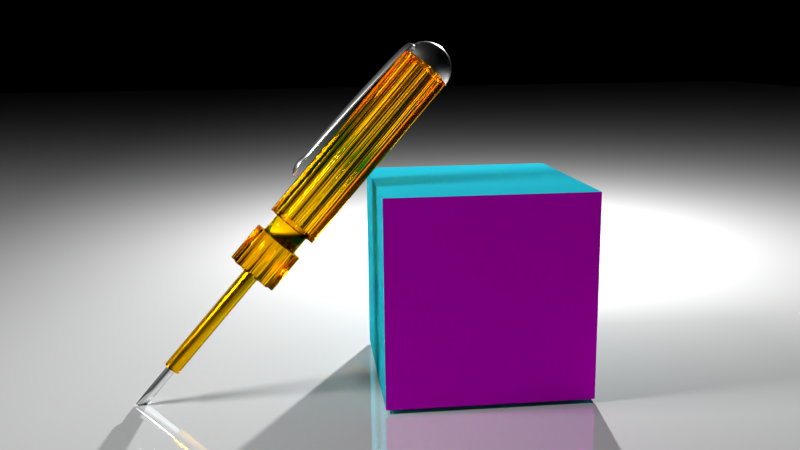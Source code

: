 # Source: SCREW_DRIVER.blend  (saved by Blender 2.76.0; exported with 4.5.12 LTS)
import bpy
from mathutils import Matrix  # noqa: F401  (used for matrix-valued properties, if any)

bpy.ops.wm.read_factory_settings(use_empty=True)
scene = bpy.context.scene
scene.name = 'Scene'

# ---- collections
col_collection_1 = bpy.data.collections.new('Collection 1'); scene.collection.children.link(col_collection_1)

# ---- images (referenced by path relative to the original .blend; pixels are not part of the script)
import os
ASSET_DIR = os.environ.get("B2B_ASSET_DIR", "")  # directory of the original .blend (textures are referenced by path, not embedded)
HERE = os.path.dirname(os.path.abspath(__file__))  # packed textures are extracted next to this script under _unpacked/

def load_image(name, relpath, width, height, colorspace="sRGB"):
    """Load a texture the original file referenced (path relative to the .blend, or extracted next to this script)."""
    p = next((c for c in (os.path.join(HERE, relpath), os.path.join(ASSET_DIR, relpath)) if relpath and os.path.exists(c)), "")
    if p:
        img = bpy.data.images.load(p, check_existing=True)
        img.name = name
    else:  # same state as the original file: an image datablock whose file is absent (Cycles renders it pink)
        img = bpy.data.images.new(name, width, height)
        img.source = "FILE"
        img.filepath = "//" + (relpath or name)
    img.colorspace_settings.name = colorspace
    return img
img_box_png = load_image('BOX.png', 'BOX.png', 1024, 1024, 'sRGB')

# ---- materials (node trees are filled in below, after node groups)
mat_material_005 = bpy.data.materials.new('Material.005')
mat_material_005.alpha_threshold = 0.0
mat_material_005.roughness = 0.5
mat_material_001 = bpy.data.materials.new('Material.001')
mat_material_001.alpha_threshold = 0.0
mat_material_001.roughness = 0.5
mat_material_002 = bpy.data.materials.new('Material.002')
mat_material_002.alpha_threshold = 0.0
mat_material_002.roughness = 0.5
mat_material_003 = bpy.data.materials.new('Material.003')
mat_material_003.alpha_threshold = 0.0
mat_material_003.roughness = 0.5
mat_silver = bpy.data.materials.new('silver')
mat_silver.alpha_threshold = 0.0
mat_silver.roughness = 0.5
mat_yellow = bpy.data.materials.new('yellow')
mat_yellow.alpha_threshold = 0.0
mat_yellow.roughness = 0.5

# ---- material node trees
mat_material_005.use_nodes = True; mat_material_005.node_tree.nodes.clear()
_N = mat_material_005.node_tree.nodes; _L = mat_material_005.node_tree.links
n0 = _N.new('ShaderNodeOutputMaterial'); n0.name = 'Material Output'; n0.location = (300, 300)
n1 = _N.new('ShaderNodeEmission'); n1.name = 'Emission'; n1.location = (10, 300)
n1.inputs[1].default_value = 50.0
_L.new(n1.outputs[0], n0.inputs[0])
n0.is_active_output = True
mat_material_001.use_nodes = True; mat_material_001.node_tree.nodes.clear()
_N = mat_material_001.node_tree.nodes; _L = mat_material_001.node_tree.links
n0 = _N.new('ShaderNodeOutputMaterial'); n0.name = 'Material Output'; n0.location = (300, 300)
n1 = _N.new('ShaderNodeBsdfDiffuse'); n1.name = 'Diffuse BSDF'; n1.location = (10, 300)
n2 = _N.new('ShaderNodeTexImage'); n2.name = 'Image Texture'; n2.location = (-180, 300)
n2.width = 140
n2.image = img_box_png
_L.new(n1.outputs[0], n0.inputs[0])
_L.new(n2.outputs[0], n1.inputs[0])
n0.is_active_output = True
mat_material_002.use_nodes = True; mat_material_002.node_tree.nodes.clear()
_N = mat_material_002.node_tree.nodes; _L = mat_material_002.node_tree.links
n0 = _N.new('ShaderNodeOutputMaterial'); n0.name = 'Material Output'; n0.location = (300, 300)
n1 = _N.new('ShaderNodeBsdfDiffuse'); n1.name = 'Diffuse BSDF'; n1.location = (10, 300)
n1.inputs[0].default_value = (0.01494, 0.3637, 0.477, 1.0)
_L.new(n1.outputs[0], n0.inputs[0])
n0.is_active_output = True
mat_material_003.use_nodes = True; mat_material_003.node_tree.nodes.clear()
_N = mat_material_003.node_tree.nodes; _L = mat_material_003.node_tree.links
n0 = _N.new('ShaderNodeOutputMaterial'); n0.name = 'Material Output'; n0.location = (300, 300)
n1 = _N.new('ShaderNodeMixShader'); n1.name = 'Mix Shader'; n1.location = (10, 300)
n2 = _N.new('ShaderNodeBsdfDiffuse'); n2.name = 'Diffuse BSDF'; n2.location = (-190, 200)
n2.inputs[0].default_value = (1.0, 1.0, 1.0, 1.0)
n3 = _N.new('ShaderNodeBsdfAnisotropic'); n3.name = 'Glossy BSDF'; n3.location = (-190, 100)
n3.distribution = 'GGX'
n3.inputs[0].default_value = (1.0, 1.0, 1.0, 1.0)
n3.inputs[1].default_value = 0.0
_L.new(n1.outputs[0], n0.inputs[0])
_L.new(n2.outputs[0], n1.inputs[1])
_L.new(n3.outputs[0], n1.inputs[2])
n0.is_active_output = True
mat_silver.use_nodes = True; mat_silver.node_tree.nodes.clear()
_N = mat_silver.node_tree.nodes; _L = mat_silver.node_tree.links
n0 = _N.new('ShaderNodeOutputMaterial'); n0.name = 'Material Output'; n0.location = (300, 300)
n1 = _N.new('ShaderNodeBsdfAnisotropic'); n1.name = 'Glossy BSDF'; n1.location = (10, 300)
n1.distribution = 'GGX'
n1.inputs[0].default_value = (0.9551, 0.9551, 0.9551, 1.0)
n1.inputs[1].default_value = 0.2828
_L.new(n1.outputs[0], n0.inputs[0])
n0.is_active_output = True
mat_yellow.use_nodes = True; mat_yellow.node_tree.nodes.clear()
_N = mat_yellow.node_tree.nodes; _L = mat_yellow.node_tree.links
n0 = _N.new('ShaderNodeOutputMaterial'); n0.name = 'Material Output'; n0.location = (300, 300)
n1 = _N.new('ShaderNodeBsdfGlass'); n1.name = 'Glass BSDF.001'; n1.location = (10, 300)
n1.distribution = 'BECKMANN'
n1.inputs[0].default_value = (1.0, 0.7123, 0.01325, 1.0)
n1.inputs[2].default_value = 1.45
_L.new(n1.outputs[0], n0.inputs[0])
n0.is_active_output = True

# ---- world
world_world = bpy.data.worlds.new('World'); scene.world = world_world
world_world.color = (0.0, 0.0, 0.0)
world_world.use_sun_shadow = False
world_world.sun_shadow_jitter_overblur = 0.0
world_world.cycles.sampling_method = 'MANUAL'
world_world.cycles.sample_map_resolution = 256

# ---- cameras
cam_camera = bpy.data.cameras.new('Camera')
cam_camera.clip_end = 100.0
cam_camera.lens = 35.0
cam_camera.sensor_width = 32.0
cam_camera.sensor_height = 18.0
cam_camera.ortho_scale = 7.314
cam_camera.dof.focus_distance = 0.0

# ---- lights
light_lamp = bpy.data.lights.new('Lamp', 'POINT')
light_lamp.transmission_factor = 0.0
light_lamp.cutoff_distance = 30.0
light_lamp.energy = 4000.0
light_lamp.shadow_buffer_clip_start = 1.001
light_lamp.shadow_soft_size = 0.1
light_lamp.shadow_maximum_resolution = 0.006
light_lamp.use_absolute_resolution = True
light_lamp.cycles.use_multiple_importance_sampling = False

# ---- meshes
me_plane_003 = bpy.data.meshes.new('Plane.003')
me_plane_003.from_pydata([(-1.0, -1.0, 0.0), (1.0, -1.0, 0.0), (-1.0, 1.0, 0.0), (1.0, 1.0, 0.0)], [], [(0, 1, 3, 2)])
me_plane_003.materials.append(mat_material_005)
me_plane_003.use_remesh_preserve_volume = False
me_plane_003.use_remesh_preserve_attributes = False
me_plane_003.use_mirror_vertex_groups = False
me_plane_003.update()
me_cube_001 = bpy.data.meshes.new('Cube.001')
me_cube_001.from_pydata([(-1.0, -1.0, -1.0), (-1.0, -1.0, 1.0), (-1.0, 1.0, -1.0), (-1.0, 1.0, 1.0), (1.0, -1.0, -1.0), (1.0, -1.0, 1.0), (1.0, 1.0, -1.0), (1.0, 1.0, 1.0)], [], [(1, 3, 2, 0), (3, 7, 6, 2), (7, 5, 4, 6), (5, 1, 0, 4), (0, 2, 6, 4), (5, 7, 3, 1)])
me_cube_001.polygons.foreach_set('material_index', [1, 1, 0, 1, 1, 1])
_uv = me_cube_001.uv_layers.new(name='UVMap')
_uv.uv.foreach_set('vector', [8.657e-05, 0.25, 8.657e-05, 8.661e-05, 0.25, 8.657e-05, 0.25, 0.25, 8.658e-05, 0.75, 0.25, 0.75, 0.25, 0.9999, 8.657e-05, 0.9999, 0.5939, 0.5641, 0.4526, 0.5643, 0.4539, 0.2743, 0.5943, 0.2716, 0.25, 0.5001, 8.657e-05, 0.5001, 8.658e-05, 0.2502, 0.25, 0.2502, 0.25, 0.25, 0.25, 8.657e-05, 0.4999, 8.657e-05, 0.4999, 0.25, 0.25, 0.5001, 0.25, 0.75, 8.658e-05, 0.75, 8.657e-05, 0.5001])
me_cube_001.materials.append(mat_material_001)
me_cube_001.materials.append(mat_material_002)
me_cube_001.use_remesh_preserve_volume = False
me_cube_001.use_remesh_preserve_attributes = False
me_cube_001.use_mirror_vertex_groups = False
me_cube_001.update()
me_plane_001 = bpy.data.meshes.new('Plane.001')
me_plane_001.from_pydata([(-1.0, -1.0, 0.0), (1.0, -1.0, 0.0), (-1.0, 1.0, 0.0), (1.0, 1.0, 0.0)], [], [(0, 1, 3, 2)])
me_plane_001.materials.append(mat_material_003)
me_plane_001.use_remesh_preserve_volume = False
me_plane_001.use_remesh_preserve_attributes = False
me_plane_001.use_mirror_vertex_groups = False
me_plane_001.update()
me_plane = bpy.data.meshes.new('Plane')
me_plane.from_pydata([(-1.0, -1.0, 0.0), (1.0, -1.0, 0.0), (-1.0, 1.0, 0.0), (1.0, 1.0, 0.0), (1.276, -0.62, 0.041), (1.276, 0.62, 0.041), (1.378, -0.8656, -0.004615), (1.378, 0.8656, -0.004615), (1.509, -1.113, 0.02662), (1.509, 1.113, 0.02662), (1.619, 0.0, 0.101), (1.619, 0.0, 0.101), (-1.037, -1.0, 0.04012), (-1.037, 1.0, 0.04012), (-1.037, -1.0, 0.2311), (-1.037, 1.0, 0.2311)], [], [(0, 1, 3, 2), (3, 1, 4, 5), (5, 4, 6, 7), (7, 6, 8, 9), (9, 8, 10, 11), (0, 2, 13, 12), (12, 13, 15, 14)])
me_plane.polygons.foreach_set('use_smooth', [True] * 7)
me_plane.materials.append(mat_silver)
me_plane.use_remesh_preserve_volume = False
me_plane.use_remesh_preserve_attributes = False
me_plane.use_mirror_vertex_groups = False
me_plane.update()
me_cylinder_005 = bpy.data.meshes.new('Cylinder.005')
me_cylinder_005.from_pydata([(0.0, 0.0, -1.0), (0.0, 0.0, 1.0), (0.0, 1.0, -1.0), (0.0, 1.0, 1.0), (0.1951, 0.9808, -1.0), (0.1951, 0.9808, 1.0), (0.3827, 0.9239, -1.0), (0.3827, 0.9239, 1.0), (0.5556, 0.8315, -1.0), (0.5556, 0.8315, 1.0), (0.7071, 0.7071, -1.0), (0.7071, 0.7071, 1.0), (0.8315, 0.5556, -1.0), (0.8315, 0.5556, 1.0), (0.9239, 0.3827, -1.0), (0.9239, 0.3827, 1.0), (0.9808, 0.1951, -1.0), (0.9808, 0.1951, 1.0), (1.0, 7.55e-08, -1.0), (1.0, 7.55e-08, 1.0), (0.9808, -0.1951, -1.0), (0.9808, -0.1951, 1.0), (0.9239, -0.3827, -1.0), (0.9239, -0.3827, 1.0), (0.8315, -0.5556, -1.0), (0.8315, -0.5556, 1.0), (0.7071, -0.7071, -1.0), (0.7071, -0.7071, 1.0), (0.5556, -0.8315, -1.0), (0.5556, -0.8315, 1.0), (0.3827, -0.9239, -1.0), (0.3827, -0.9239, 1.0), (0.1951, -0.9808, -1.0), (0.1951, -0.9808, 1.0), (-3.258e-07, -1.0, -1.0), (-3.258e-07, -1.0, 1.0), (-0.1951, -0.9808, -1.0), (-0.1951, -0.9808, 1.0), (-0.3827, -0.9239, -1.0), (-0.3827, -0.9239, 1.0), (-0.5556, -0.8315, -1.0), (-0.5556, -0.8315, 1.0), (-0.7071, -0.7071, -1.0), (-0.7071, -0.7071, 1.0), (-0.8315, -0.5556, -1.0), (-0.8315, -0.5556, 1.0), (-0.9239, -0.3827, -1.0), (-0.9239, -0.3827, 1.0), (-0.9808, -0.1951, -1.0), (-0.9808, -0.1951, 1.0), (-1.0, 9.656e-07, -1.0), (-1.0, 9.656e-07, 1.0), (-0.9808, 0.1951, -1.0), (-0.9808, 0.1951, 1.0), (-0.9239, 0.3827, -1.0), (-0.9239, 0.3827, 1.0), (-0.8315, 0.5556, -1.0), (-0.8315, 0.5556, 1.0), (-0.7071, 0.7071, -1.0), (-0.7071, 0.7071, 1.0), (-0.5556, 0.8315, -1.0), (-0.5556, 0.8315, 1.0), (-0.3827, 0.9239, -1.0), (-0.3827, 0.9239, 1.0), (-0.1951, 0.9808, -1.0), (-0.1951, 0.9808, 1.0)], [], [(0, 2, 4), (1, 5, 3), (2, 3, 5, 4), (0, 4, 6), (1, 7, 5), (4, 5, 7, 6), (0, 6, 8), (1, 9, 7), (6, 7, 9, 8), (0, 8, 10), (1, 11, 9), (8, 9, 11, 10), (0, 10, 12), (1, 13, 11), (10, 11, 13, 12), (0, 12, 14), (1, 15, 13), (12, 13, 15, 14), (0, 14, 16), (1, 17, 15), (14, 15, 17, 16), (0, 16, 18), (1, 19, 17), (16, 17, 19, 18), (0, 18, 20), (1, 21, 19), (18, 19, 21, 20), (0, 20, 22), (1, 23, 21), (20, 21, 23, 22), (0, 22, 24), (1, 25, 23), (22, 23, 25, 24), (0, 24, 26), (1, 27, 25), (24, 25, 27, 26), (0, 26, 28), (1, 29, 27), (26, 27, 29, 28), (0, 28, 30), (1, 31, 29), (28, 29, 31, 30), (0, 30, 32), (1, 33, 31), (30, 31, 33, 32), (0, 32, 34), (1, 35, 33), (32, 33, 35, 34), (0, 34, 36), (1, 37, 35), (34, 35, 37, 36), (0, 36, 38), (1, 39, 37), (36, 37, 39, 38), (0, 38, 40), (1, 41, 39), (38, 39, 41, 40), (0, 40, 42), (1, 43, 41), (40, 41, 43, 42), (0, 42, 44), (1, 45, 43), (42, 43, 45, 44), (0, 44, 46), (1, 47, 45), (44, 45, 47, 46), (0, 46, 48), (1, 49, 47), (46, 47, 49, 48), (0, 48, 50), (1, 51, 49), (48, 49, 51, 50), (0, 50, 52), (1, 53, 51), (50, 51, 53, 52), (0, 52, 54), (1, 55, 53), (52, 53, 55, 54), (0, 54, 56), (1, 57, 55), (54, 55, 57, 56), (0, 56, 58), (1, 59, 57), (56, 57, 59, 58), (0, 58, 60), (1, 61, 59), (58, 59, 61, 60), (0, 60, 62), (1, 63, 61), (60, 61, 63, 62), (0, 62, 64), (1, 65, 63), (62, 63, 65, 64), (0, 64, 2), (1, 3, 65), (64, 65, 3, 2)])
me_cylinder_005.materials.append(mat_yellow)
me_cylinder_005.use_remesh_preserve_volume = False
me_cylinder_005.use_remesh_preserve_attributes = False
me_cylinder_005.use_mirror_vertex_groups = False
me_cylinder_005.update()
me_sphere = bpy.data.meshes.new('Sphere')
me_sphere.from_pydata([(4.471, 0.0, 7.55e-08), (4.49, 0.0, -0.1951), (4.547, 0.0, -0.3827), (4.639, 0.0, -0.5556), (4.764, 0.0, -0.7071), (4.915, 0.0, -0.8315), (5.088, 0.0, -0.9239), (5.276, 0.0, -0.9808), (4.49, 0.1951, 7.55e-08), (4.509, 0.1913, -0.1951), (4.565, 0.1802, -0.3827), (4.655, 0.1622, -0.5556), (4.777, 0.1379, -0.7071), (4.926, 0.1084, -0.8315), (5.095, 0.07466, -0.9239), (5.279, 0.03806, -0.9808), (4.547, 0.3827, 7.55e-08), (4.565, 0.3753, -0.1951), (4.617, 0.3536, -0.3827), (4.703, 0.3182, -0.5556), (4.817, 0.2706, -0.7071), (4.957, 0.2126, -0.8315), (5.117, 0.1464, -0.9239), (5.29, 0.07466, -0.9808), (4.639, 0.5556, 7.55e-08), (4.655, 0.5449, -0.1951), (4.703, 0.5133, -0.3827), (4.779, 0.4619, -0.5556), (4.883, 0.3928, -0.7071), (5.009, 0.3087, -0.8315), (5.152, 0.2126, -0.9239), (5.308, 0.1084, -0.9808), (4.764, 0.7071, 7.55e-08), (4.777, 0.6935, -0.1951), (4.817, 0.6533, -0.3827), (4.883, 0.5879, -0.5556), (4.971, 0.5, -0.7071), (5.078, 0.3928, -0.8315), (5.2, 0.2706, -0.9239), (5.333, 0.1379, -0.9808), (4.915, 0.8315, 7.55e-08), (4.926, 0.8155, -0.1951), (4.957, 0.7682, -0.3827), (5.009, 0.6913, -0.5556), (5.078, 0.5879, -0.7071), (5.162, 0.4619, -0.8315), (5.258, 0.3182, -0.9239), (5.362, 0.1622, -0.9808), (5.088, 0.9239, 7.55e-08), (5.095, 0.9061, -0.1951), (5.117, 0.8536, -0.3827), (5.152, 0.7682, -0.5556), (5.2, 0.6533, -0.7071), (5.258, 0.5133, -0.8315), (5.324, 0.3536, -0.9239), (5.396, 0.1802, -0.9808), (5.276, 0.9808, 7.55e-08), (5.279, 0.9619, -0.1951), (5.29, 0.9061, -0.3827), (5.308, 0.8155, -0.5556), (5.333, 0.6935, -0.7071), (5.362, 0.5449, -0.8315), (5.396, 0.3753, -0.9239), (5.433, 0.1913, -0.9808), (5.471, 1.0, 7.55e-08), (5.471, 0.9808, -0.1951), (5.471, 0.9239, -0.3827), (5.471, 0.8315, -0.5556), (5.471, 0.7071, -0.7071), (5.471, 0.5556, -0.8315), (5.471, 0.3827, -0.9239), (5.471, 0.1951, -0.9808), (5.666, 0.9808, 7.55e-08), (5.662, 0.9619, -0.1951), (5.651, 0.9061, -0.3827), (5.633, 0.8155, -0.5556), (5.609, 0.6935, -0.7071), (5.579, 0.5449, -0.8315), (5.545, 0.3753, -0.9239), (5.509, 0.1913, -0.9808), (5.853, 0.9239, 7.55e-08), (5.846, 0.9061, -0.1951), (5.824, 0.8536, -0.3827), (5.789, 0.7682, -0.5556), (5.741, 0.6533, -0.7071), (5.683, 0.5133, -0.8315), (5.617, 0.3536, -0.9239), (5.545, 0.1802, -0.9808), (6.026, 0.8315, 7.55e-08), (6.016, 0.8155, -0.1951), (5.984, 0.7682, -0.3827), (5.933, 0.6913, -0.5556), (5.864, 0.5879, -0.7071), (5.779, 0.4619, -0.8315), (5.683, 0.3182, -0.9239), (5.579, 0.1622, -0.9808), (6.178, 0.7071, 7.55e-08), (6.164, 0.6935, -0.1951), (6.124, 0.6533, -0.3827), (6.059, 0.5879, -0.5556), (5.971, 0.5, -0.7071), (5.864, 0.3928, -0.8315), (5.741, 0.2706, -0.9239), (5.609, 0.1379, -0.9808), (6.302, 0.5556, 7.55e-08), (6.286, 0.5449, -0.1951), (6.239, 0.5133, -0.3827), (6.162, 0.4619, -0.5556), (6.059, 0.3928, -0.7071), (5.933, 0.3087, -0.8315), (5.789, 0.2126, -0.9239), (5.633, 0.1084, -0.9808), (6.395, 0.3827, 7.55e-08), (6.377, 0.3753, -0.1951), (6.324, 0.3536, -0.3827), (6.239, 0.3182, -0.5556), (6.124, 0.2706, -0.7071), (5.984, 0.2126, -0.8315), (5.824, 0.1464, -0.9239), (5.651, 0.07466, -0.9808), (6.451, 0.1951, 7.55e-08), (6.433, 0.1913, -0.1951), (6.377, 0.1802, -0.3827), (6.286, 0.1622, -0.5556), (6.164, 0.1379, -0.7071), (6.016, 0.1084, -0.8315), (5.846, 0.07466, -0.9239), (5.662, 0.03806, -0.9808), (6.471, -1.145e-07, 7.55e-08), (6.451, -7.524e-08, -0.1951), (6.395, -6.785e-08, -0.3827), (6.302, -1.224e-07, -0.5556), (6.178, -1.331e-07, -0.7071), (6.026, -9.68e-08, -0.8315), (5.853, -4.299e-08, -0.9239), (5.666, -1.509e-08, -0.9808), (6.451, -0.1951, 7.55e-08), (6.433, -0.1913, -0.1951), (6.377, -0.1802, -0.3827), (6.286, -0.1622, -0.5556), (6.164, -0.1379, -0.7071), (6.016, -0.1084, -0.8315), (5.846, -0.07466, -0.9239), (5.662, -0.03806, -0.9808), (6.395, -0.3827, 7.55e-08), (6.377, -0.3753, -0.1951), (6.324, -0.3536, -0.3827), (6.239, -0.3182, -0.5556), (6.124, -0.2706, -0.7071), (5.984, -0.2126, -0.8315), (5.824, -0.1464, -0.9239), (5.651, -0.07466, -0.9808), (6.302, -0.5556, 7.55e-08), (6.286, -0.5449, -0.1951), (6.239, -0.5133, -0.3827), (6.162, -0.4619, -0.5556), (6.059, -0.3928, -0.7071), (5.933, -0.3087, -0.8315), (5.789, -0.2126, -0.9239), (5.633, -0.1084, -0.9808), (6.178, -0.7071, 7.55e-08), (6.164, -0.6935, -0.1951), (6.124, -0.6533, -0.3827), (6.059, -0.5879, -0.5556), (5.971, -0.5, -0.7071), (5.864, -0.3928, -0.8315), (5.741, -0.2706, -0.9239), (5.609, -0.1379, -0.9808), (6.026, -0.8315, 7.55e-08), (6.016, -0.8155, -0.1951), (5.984, -0.7682, -0.3827), (5.933, -0.6913, -0.5556), (5.864, -0.5879, -0.7071), (5.779, -0.4619, -0.8315), (5.683, -0.3182, -0.9239), (5.579, -0.1622, -0.9808), (5.471, 2.57e-14, -1.0), (5.853, -0.9239, 7.55e-08), (5.846, -0.9061, -0.1951), (5.824, -0.8536, -0.3827), (5.789, -0.7682, -0.5556), (5.741, -0.6533, -0.7071), (5.683, -0.5133, -0.8315), (5.617, -0.3536, -0.9239), (5.545, -0.1802, -0.9808), (5.666, -0.9808, 7.55e-08), (5.662, -0.9619, -0.1951), (5.651, -0.9061, -0.3827), (5.633, -0.8155, -0.5556), (5.609, -0.6935, -0.7071), (5.579, -0.5449, -0.8315), (5.545, -0.3753, -0.9239), (5.509, -0.1913, -0.9808), (5.471, -1.0, 7.55e-08), (5.471, -0.9808, -0.1951), (5.471, -0.9239, -0.3827), (5.471, -0.8315, -0.5556), (5.471, -0.7071, -0.7071), (5.471, -0.5556, -0.8315), (5.471, -0.3827, -0.9239), (5.471, -0.1951, -0.9808), (5.276, -0.9808, 7.55e-08), (5.279, -0.9619, -0.1951), (5.29, -0.9061, -0.3827), (5.308, -0.8155, -0.5556), (5.333, -0.6935, -0.7071), (5.362, -0.5449, -0.8315), (5.396, -0.3753, -0.9239), (5.433, -0.1913, -0.9808), (5.088, -0.9239, 7.55e-08), (5.095, -0.9061, -0.1951), (5.117, -0.8536, -0.3827), (5.152, -0.7682, -0.5556), (5.2, -0.6533, -0.7071), (5.258, -0.5133, -0.8315), (5.324, -0.3536, -0.9239), (5.396, -0.1802, -0.9808), (4.915, -0.8315, 7.55e-08), (4.926, -0.8155, -0.1951), (4.957, -0.7682, -0.3827), (5.009, -0.6913, -0.5556), (5.078, -0.5879, -0.7071), (5.162, -0.4619, -0.8315), (5.258, -0.3182, -0.9239), (5.362, -0.1622, -0.9808), (4.764, -0.7071, 7.55e-08), (4.777, -0.6935, -0.1951), (4.817, -0.6533, -0.3827), (4.883, -0.5879, -0.5556), (4.971, -0.5, -0.7071), (5.078, -0.3928, -0.8315), (5.2, -0.2706, -0.9239), (5.333, -0.1379, -0.9808), (4.639, -0.5556, 7.55e-08), (4.655, -0.5449, -0.1951), (4.703, -0.5133, -0.3827), (4.779, -0.4619, -0.5556), (4.883, -0.3928, -0.7071), (5.009, -0.3087, -0.8315), (5.152, -0.2126, -0.9239), (5.308, -0.1084, -0.9808), (4.547, -0.3827, 7.55e-08), (4.565, -0.3753, -0.1951), (4.617, -0.3536, -0.3827), (4.703, -0.3182, -0.5556), (4.817, -0.2706, -0.7071), (4.957, -0.2126, -0.8315), (5.117, -0.1464, -0.9239), (5.29, -0.07466, -0.9808), (4.49, -0.1951, 7.55e-08), (4.509, -0.1913, -0.1951), (4.565, -0.1802, -0.3827), (4.655, -0.1622, -0.5556), (4.777, -0.1379, -0.7071), (4.926, -0.1084, -0.8315), (5.095, -0.07466, -0.9239), (5.279, -0.03806, -0.9808)], [], [(6, 5, 13, 14), (5, 4, 12, 13), (4, 3, 11, 12), (3, 2, 10, 11), (2, 1, 9, 10), (1, 0, 8, 9), (7, 6, 14, 15), (9, 8, 16, 17), (15, 14, 22, 23), (14, 13, 21, 22), (13, 12, 20, 21), (12, 11, 19, 20), (11, 10, 18, 19), (10, 9, 17, 18), (18, 17, 25, 26), (23, 22, 30, 31), (17, 16, 24, 25), (22, 21, 29, 30), (21, 20, 28, 29), (20, 19, 27, 28), (19, 18, 26, 27), (28, 27, 35, 36), (27, 26, 34, 35), (26, 25, 33, 34), (31, 30, 38, 39), (25, 24, 32, 33), (30, 29, 37, 38), (29, 28, 36, 37), (36, 35, 43, 44), (35, 34, 42, 43), (34, 33, 41, 42), (33, 32, 40, 41), (39, 38, 46, 47), (38, 37, 45, 46), (37, 36, 44, 45), (46, 45, 53, 54), (45, 44, 52, 53), (44, 43, 51, 52), (43, 42, 50, 51), (42, 41, 49, 50), (41, 40, 48, 49), (47, 46, 54, 55), (55, 54, 62, 63), (49, 48, 56, 57), (54, 53, 61, 62), (53, 52, 60, 61), (52, 51, 59, 60), (51, 50, 58, 59), (50, 49, 57, 58), (58, 57, 65, 66), (63, 62, 70, 71), (57, 56, 64, 65), (62, 61, 69, 70), (61, 60, 68, 69), (60, 59, 67, 68), (59, 58, 66, 67), (68, 67, 75, 76), (67, 66, 74, 75), (66, 65, 73, 74), (65, 64, 72, 73), (71, 70, 78, 79), (70, 69, 77, 78), (69, 68, 76, 77), (76, 75, 83, 84), (75, 74, 82, 83), (74, 73, 81, 82), (73, 72, 80, 81), (79, 78, 86, 87), (78, 77, 85, 86), (77, 76, 84, 85), (86, 85, 93, 94), (85, 84, 92, 93), (84, 83, 91, 92), (83, 82, 90, 91), (82, 81, 89, 90), (87, 86, 94, 95), (81, 80, 88, 89), (95, 94, 102, 103), (89, 88, 96, 97), (94, 93, 101, 102), (93, 92, 100, 101), (92, 91, 99, 100), (91, 90, 98, 99), (90, 89, 97, 98), (99, 98, 106, 107), (98, 97, 105, 106), (97, 96, 104, 105), (103, 102, 110, 111), (102, 101, 109, 110), (101, 100, 108, 109), (100, 99, 107, 108), (107, 106, 114, 115), (106, 105, 113, 114), (105, 104, 112, 113), (111, 110, 118, 119), (110, 109, 117, 118), (109, 108, 116, 117), (108, 107, 115, 116), (117, 116, 124, 125), (116, 115, 123, 124), (115, 114, 122, 123), (114, 113, 121, 122), (119, 118, 126, 127), (113, 112, 120, 121), (118, 117, 125, 126), (126, 125, 133, 134), (125, 124, 132, 133), (124, 123, 131, 132), (123, 122, 130, 131), (122, 121, 129, 130), (127, 126, 134, 135), (121, 120, 128, 129), (129, 128, 136, 137), (135, 134, 142, 143), (134, 133, 141, 142), (133, 132, 140, 141), (132, 131, 139, 140), (131, 130, 138, 139), (130, 129, 137, 138), (139, 138, 146, 147), (138, 137, 145, 146), (137, 136, 144, 145), (143, 142, 150, 151), (142, 141, 149, 150), (141, 140, 148, 149), (140, 139, 147, 148), (147, 146, 154, 155), (146, 145, 153, 154), (151, 150, 158, 159), (145, 144, 152, 153), (150, 149, 157, 158), (149, 148, 156, 157), (148, 147, 155, 156), (157, 156, 164, 165), (156, 155, 163, 164), (155, 154, 162, 163), (154, 153, 161, 162), (159, 158, 166, 167), (153, 152, 160, 161), (158, 157, 165, 166), (166, 165, 173, 174), (165, 164, 172, 173), (164, 163, 171, 172), (163, 162, 170, 171), (162, 161, 169, 170), (161, 160, 168, 169), (167, 166, 174, 175), (170, 169, 178, 179), (169, 168, 177, 178), (175, 174, 183, 184), (174, 173, 182, 183), (173, 172, 181, 182), (172, 171, 180, 181), (171, 170, 179, 180), (179, 178, 186, 187), (184, 183, 191, 192), (178, 177, 185, 186), (183, 182, 190, 191), (182, 181, 189, 190), (181, 180, 188, 189), (180, 179, 187, 188), (189, 188, 196, 197), (188, 187, 195, 196), (187, 186, 194, 195), (192, 191, 199, 200), (186, 185, 193, 194), (191, 190, 198, 199), (190, 189, 197, 198), (198, 197, 205, 206), (197, 196, 204, 205), (196, 195, 203, 204), (195, 194, 202, 203), (194, 193, 201, 202), (200, 199, 207, 208), (199, 198, 206, 207), (207, 206, 214, 215), (206, 205, 213, 214), (205, 204, 212, 213), (204, 203, 211, 212), (203, 202, 210, 211), (202, 201, 209, 210), (208, 207, 215, 216), (211, 210, 218, 219), (216, 215, 223, 224), (210, 209, 217, 218), (215, 214, 222, 223), (214, 213, 221, 222), (213, 212, 220, 221), (212, 211, 219, 220), (219, 218, 226, 227), (224, 223, 231, 232), (218, 217, 225, 226), (223, 222, 230, 231), (222, 221, 229, 230), (221, 220, 228, 229), (220, 219, 227, 228), (229, 228, 236, 237), (228, 227, 235, 236), (227, 226, 234, 235), (226, 225, 233, 234), (232, 231, 239, 240), (231, 230, 238, 239), (230, 229, 237, 238), (238, 237, 245, 246), (237, 236, 244, 245), (236, 235, 243, 244), (235, 234, 242, 243), (234, 233, 241, 242), (240, 239, 247, 248), (239, 238, 246, 247), (242, 241, 249, 250), (247, 246, 254, 255), (246, 245, 253, 254), (245, 244, 252, 253), (244, 243, 251, 252), (243, 242, 250, 251), (248, 247, 255, 256), (176, 7, 15), (176, 15, 23), (176, 23, 31), (176, 31, 39), (176, 39, 47), (176, 47, 55), (176, 55, 63), (176, 63, 71), (176, 71, 79), (176, 79, 87), (176, 87, 95), (176, 95, 103), (176, 103, 111), (176, 111, 119), (176, 119, 127), (176, 127, 135), (176, 135, 143), (176, 143, 151), (176, 151, 159), (176, 159, 167), (176, 167, 175), (176, 175, 184), (176, 184, 192), (176, 192, 200), (176, 200, 208), (176, 208, 216), (176, 216, 224), (176, 224, 232), (176, 232, 240), (176, 240, 248), (176, 248, 256), (176, 256, 7), (256, 255, 6, 7), (250, 249, 0, 1), (255, 254, 5, 6), (254, 253, 4, 5), (253, 252, 3, 4), (252, 251, 2, 3), (251, 250, 1, 2)])
me_sphere.polygons.foreach_set('use_smooth', [True] * 256)
me_sphere.materials.append(mat_silver)
me_sphere.use_remesh_preserve_volume = False
me_sphere.use_remesh_preserve_attributes = False
me_sphere.use_mirror_vertex_groups = False
me_sphere.update()
me_gear_001 = bpy.data.meshes.new('Gear.001')
me_gear_001.from_pydata([(0.7, 0.0, -0.2), (0.694, 0.09137, -0.2), (0.6761, 0.1812, -0.2), (0.6467, 0.2679, -0.2), (0.9, 0.0, -0.2), (0.8923, 0.1175, -0.2), (0.8693, 0.2329, -0.2), (0.8315, 0.3444, -0.2), (0.9914, 0.1305, -0.2), (0.9659, 0.2588, -0.2), (0.9239, 0.3827, -0.2), (1.085, 0.1796, -0.2), (1.063, 0.2847, -0.2), (1.03, 0.3871, -0.2), (0.7, 0.0, 0.2), (0.694, 0.09137, 0.2), (0.6761, 0.1812, 0.2), (0.6467, 0.2679, 0.2), (0.9, 0.0, 0.2), (0.8923, 0.1175, 0.2), (0.8693, 0.2329, 0.2), (0.8315, 0.3444, 0.2), (0.9914, 0.1305, 0.2), (0.9659, 0.2588, 0.2), (0.9239, 0.3827, 0.2), (1.085, 0.1796, 0.2), (1.063, 0.2847, 0.2), (1.03, 0.3871, 0.2), (0.6062, 0.35, -0.2), (0.5553, 0.4261, -0.2), (0.495, 0.495, -0.2), (0.4261, 0.5553, -0.2), (0.7794, 0.45, -0.2), (0.714, 0.5479, -0.2), (0.6364, 0.6364, -0.2), (0.5479, 0.714, -0.2), (0.7934, 0.6088, -0.2), (0.7071, 0.7071, -0.2), (0.6088, 0.7934, -0.2), (0.8501, 0.6981, -0.2), (0.7778, 0.7778, -0.2), (0.6981, 0.8501, -0.2), (0.6062, 0.35, 0.2), (0.5553, 0.4261, 0.2), (0.495, 0.495, 0.2), (0.4261, 0.5553, 0.2), (0.7794, 0.45, 0.2), (0.714, 0.5479, 0.2), (0.6364, 0.6364, 0.2), (0.5479, 0.714, 0.2), (0.7934, 0.6088, 0.2), (0.7071, 0.7071, 0.2), (0.6088, 0.7934, 0.2), (0.8501, 0.6981, 0.2), (0.7778, 0.7778, 0.2), (0.6981, 0.8501, 0.2), (0.35, 0.6062, -0.2), (0.2679, 0.6467, -0.2), (0.1812, 0.6761, -0.2), (0.09137, 0.694, -0.2), (0.45, 0.7794, -0.2), (0.3444, 0.8315, -0.2), (0.2329, 0.8693, -0.2), (0.1175, 0.8923, -0.2), (0.3827, 0.9239, -0.2), (0.2588, 0.9659, -0.2), (0.1305, 0.9914, -0.2), (0.3871, 1.03, -0.2), (0.2847, 1.063, -0.2), (0.1796, 1.085, -0.2), (0.35, 0.6062, 0.2), (0.2679, 0.6467, 0.2), (0.1812, 0.6761, 0.2), (0.09137, 0.694, 0.2), (0.45, 0.7794, 0.2), (0.3444, 0.8315, 0.2), (0.2329, 0.8693, 0.2), (0.1175, 0.8923, 0.2), (0.3827, 0.9239, 0.2), (0.2588, 0.9659, 0.2), (0.1305, 0.9914, 0.2), (0.3871, 1.03, 0.2), (0.2847, 1.063, 0.2), (0.1796, 1.085, 0.2), (4.286e-17, 0.7, -0.2), (-0.09137, 0.694, -0.2), (-0.1812, 0.6761, -0.2), (-0.2679, 0.6467, -0.2), (5.511e-17, 0.9, -0.2), (-0.1175, 0.8923, -0.2), (-0.2329, 0.8693, -0.2), (-0.3444, 0.8315, -0.2), (-0.1305, 0.9914, -0.2), (-0.2588, 0.9659, -0.2), (-0.3827, 0.9239, -0.2), (-0.1796, 1.085, -0.2), (-0.2847, 1.063, -0.2), (-0.3871, 1.03, -0.2), (4.286e-17, 0.7, 0.2), (-0.09137, 0.694, 0.2), (-0.1812, 0.6761, 0.2), (-0.2679, 0.6467, 0.2), (5.511e-17, 0.9, 0.2), (-0.1175, 0.8923, 0.2), (-0.2329, 0.8693, 0.2), (-0.3444, 0.8315, 0.2), (-0.1305, 0.9914, 0.2), (-0.2588, 0.9659, 0.2), (-0.3827, 0.9239, 0.2), (-0.1796, 1.085, 0.2), (-0.2847, 1.063, 0.2), (-0.3871, 1.03, 0.2), (-0.35, 0.6062, -0.2), (-0.4261, 0.5553, -0.2), (-0.495, 0.495, -0.2), (-0.5553, 0.4261, -0.2), (-0.45, 0.7794, -0.2), (-0.5479, 0.714, -0.2), (-0.6364, 0.6364, -0.2), (-0.714, 0.5479, -0.2), (-0.6088, 0.7934, -0.2), (-0.7071, 0.7071, -0.2), (-0.7934, 0.6088, -0.2), (-0.6981, 0.8501, -0.2), (-0.7778, 0.7778, -0.2), (-0.8501, 0.6981, -0.2), (-0.35, 0.6062, 0.2), (-0.4261, 0.5553, 0.2), (-0.495, 0.495, 0.2), (-0.5553, 0.4261, 0.2), (-0.45, 0.7794, 0.2), (-0.5479, 0.714, 0.2), (-0.6364, 0.6364, 0.2), (-0.714, 0.5479, 0.2), (-0.6088, 0.7934, 0.2), (-0.7071, 0.7071, 0.2), (-0.7934, 0.6088, 0.2), (-0.6981, 0.8501, 0.2), (-0.7778, 0.7778, 0.2), (-0.8501, 0.6981, 0.2), (-0.6062, 0.35, -0.2), (-0.6467, 0.2679, -0.2), (-0.6761, 0.1812, -0.2), (-0.694, 0.09137, -0.2), (-0.7794, 0.45, -0.2), (-0.8315, 0.3444, -0.2), (-0.8693, 0.2329, -0.2), (-0.8923, 0.1175, -0.2), (-0.9239, 0.3827, -0.2), (-0.9659, 0.2588, -0.2), (-0.9914, 0.1305, -0.2), (-1.03, 0.3871, -0.2), (-1.063, 0.2847, -0.2), (-1.085, 0.1796, -0.2), (-0.6062, 0.35, 0.2), (-0.6467, 0.2679, 0.2), (-0.6761, 0.1812, 0.2), (-0.694, 0.09137, 0.2), (-0.7794, 0.45, 0.2), (-0.8315, 0.3444, 0.2), (-0.8693, 0.2329, 0.2), (-0.8923, 0.1175, 0.2), (-0.9239, 0.3827, 0.2), (-0.9659, 0.2588, 0.2), (-0.9914, 0.1305, 0.2), (-1.03, 0.3871, 0.2), (-1.063, 0.2847, 0.2), (-1.085, 0.1796, 0.2), (-0.7, 8.573e-17, -0.2), (-0.694, -0.09137, -0.2), (-0.6761, -0.1812, -0.2), (-0.6467, -0.2679, -0.2), (-0.9, 1.102e-16, -0.2), (-0.8923, -0.1175, -0.2), (-0.8693, -0.2329, -0.2), (-0.8315, -0.3444, -0.2), (-0.9914, -0.1305, -0.2), (-0.9659, -0.2588, -0.2), (-0.9239, -0.3827, -0.2), (-1.085, -0.1796, -0.2), (-1.063, -0.2847, -0.2), (-1.03, -0.3871, -0.2), (-0.7, 8.573e-17, 0.2), (-0.694, -0.09137, 0.2), (-0.6761, -0.1812, 0.2), (-0.6467, -0.2679, 0.2), (-0.9, 1.102e-16, 0.2), (-0.8923, -0.1175, 0.2), (-0.8693, -0.2329, 0.2), (-0.8315, -0.3444, 0.2), (-0.9914, -0.1305, 0.2), (-0.9659, -0.2588, 0.2), (-0.9239, -0.3827, 0.2), (-1.085, -0.1796, 0.2), (-1.063, -0.2847, 0.2), (-1.03, -0.3871, 0.2), (-0.6062, -0.35, -0.2), (-0.5553, -0.4261, -0.2), (-0.495, -0.495, -0.2), (-0.4261, -0.5553, -0.2), (-0.7794, -0.45, -0.2), (-0.714, -0.5479, -0.2), (-0.6364, -0.6364, -0.2), (-0.5479, -0.714, -0.2), (-0.7934, -0.6088, -0.2), (-0.7071, -0.7071, -0.2), (-0.6088, -0.7934, -0.2), (-0.8501, -0.6981, -0.2), (-0.7778, -0.7778, -0.2), (-0.6981, -0.8501, -0.2), (-0.6062, -0.35, 0.2), (-0.5553, -0.4261, 0.2), (-0.495, -0.495, 0.2), (-0.4261, -0.5553, 0.2), (-0.7794, -0.45, 0.2), (-0.714, -0.5479, 0.2), (-0.6364, -0.6364, 0.2), (-0.5479, -0.714, 0.2), (-0.7934, -0.6088, 0.2), (-0.7071, -0.7071, 0.2), (-0.6088, -0.7934, 0.2), (-0.8501, -0.6981, 0.2), (-0.7778, -0.7778, 0.2), (-0.6981, -0.8501, 0.2), (-0.35, -0.6062, -0.2), (-0.2679, -0.6467, -0.2), (-0.1812, -0.6761, -0.2), (-0.09137, -0.694, -0.2), (-0.45, -0.7794, -0.2), (-0.3444, -0.8315, -0.2), (-0.2329, -0.8693, -0.2), (-0.1175, -0.8923, -0.2), (-0.3827, -0.9239, -0.2), (-0.2588, -0.9659, -0.2), (-0.1305, -0.9914, -0.2), (-0.3871, -1.03, -0.2), (-0.2847, -1.063, -0.2), (-0.1796, -1.085, -0.2), (-0.35, -0.6062, 0.2), (-0.2679, -0.6467, 0.2), (-0.1812, -0.6761, 0.2), (-0.09137, -0.694, 0.2), (-0.45, -0.7794, 0.2), (-0.3444, -0.8315, 0.2), (-0.2329, -0.8693, 0.2), (-0.1175, -0.8923, 0.2), (-0.3827, -0.9239, 0.2), (-0.2588, -0.9659, 0.2), (-0.1305, -0.9914, 0.2), (-0.3871, -1.03, 0.2), (-0.2847, -1.063, 0.2), (-0.1796, -1.085, 0.2), (-1.286e-16, -0.7, -0.2), (0.09137, -0.694, -0.2), (0.1812, -0.6761, -0.2), (0.2679, -0.6467, -0.2), (-1.653e-16, -0.9, -0.2), (0.1175, -0.8923, -0.2), (0.2329, -0.8693, -0.2), (0.3444, -0.8315, -0.2), (0.1305, -0.9914, -0.2), (0.2588, -0.9659, -0.2), (0.3827, -0.9239, -0.2), (0.1796, -1.085, -0.2), (0.2847, -1.063, -0.2), (0.3871, -1.03, -0.2), (-1.286e-16, -0.7, 0.2), (0.09137, -0.694, 0.2), (0.1812, -0.6761, 0.2), (0.2679, -0.6467, 0.2), (-1.653e-16, -0.9, 0.2), (0.1175, -0.8923, 0.2), (0.2329, -0.8693, 0.2), (0.3444, -0.8315, 0.2), (0.1305, -0.9914, 0.2), (0.2588, -0.9659, 0.2), (0.3827, -0.9239, 0.2), (0.1796, -1.085, 0.2), (0.2847, -1.063, 0.2), (0.3871, -1.03, 0.2), (0.35, -0.6062, -0.2), (0.4261, -0.5553, -0.2), (0.495, -0.495, -0.2), (0.5553, -0.4261, -0.2), (0.45, -0.7794, -0.2), (0.5479, -0.714, -0.2), (0.6364, -0.6364, -0.2), (0.714, -0.5479, -0.2), (0.6088, -0.7934, -0.2), (0.7071, -0.7071, -0.2), (0.7934, -0.6088, -0.2), (0.6981, -0.8501, -0.2), (0.7778, -0.7778, -0.2), (0.8501, -0.6981, -0.2), (0.35, -0.6062, 0.2), (0.4261, -0.5553, 0.2), (0.495, -0.495, 0.2), (0.5553, -0.4261, 0.2), (0.45, -0.7794, 0.2), (0.5479, -0.714, 0.2), (0.6364, -0.6364, 0.2), (0.714, -0.5479, 0.2), (0.6088, -0.7934, 0.2), (0.7071, -0.7071, 0.2), (0.7934, -0.6088, 0.2), (0.6981, -0.8501, 0.2), (0.7778, -0.7778, 0.2), (0.8501, -0.6981, 0.2), (0.6062, -0.35, -0.2), (0.6467, -0.2679, -0.2), (0.6761, -0.1812, -0.2), (0.694, -0.09137, -0.2), (0.7794, -0.45, -0.2), (0.8315, -0.3444, -0.2), (0.8693, -0.2329, -0.2), (0.8923, -0.1175, -0.2), (0.9239, -0.3827, -0.2), (0.9659, -0.2588, -0.2), (0.9914, -0.1305, -0.2), (1.03, -0.3871, -0.2), (1.063, -0.2847, -0.2), (1.085, -0.1796, -0.2), (0.6062, -0.35, 0.2), (0.6467, -0.2679, 0.2), (0.6761, -0.1812, 0.2), (0.694, -0.09137, 0.2), (0.7794, -0.45, 0.2), (0.8315, -0.3444, 0.2), (0.8693, -0.2329, 0.2), (0.8923, -0.1175, 0.2), (0.9239, -0.3827, 0.2), (0.9659, -0.2588, 0.2), (0.9914, -0.1305, 0.2), (1.03, -0.3871, 0.2), (1.063, -0.2847, 0.2), (1.085, -0.1796, 0.2)], [], [(4, 0, 1, 5), (5, 1, 2, 6), (6, 2, 3, 7), (8, 5, 6, 9), (9, 6, 7, 10), (11, 8, 9, 12), (12, 9, 10, 13), (14, 18, 19, 15), (15, 19, 20, 16), (16, 20, 21, 17), (19, 22, 23, 20), (20, 23, 24, 21), (22, 25, 26, 23), (23, 26, 27, 24), (18, 4, 5, 19), (19, 5, 8, 22), (22, 8, 11, 25), (25, 11, 12, 26), (26, 12, 13, 27), (27, 13, 10, 24), (24, 10, 7, 21), (32, 28, 29, 33), (33, 29, 30, 34), (34, 30, 31, 35), (36, 33, 34, 37), (37, 34, 35, 38), (39, 36, 37, 40), (40, 37, 38, 41), (42, 46, 47, 43), (43, 47, 48, 44), (44, 48, 49, 45), (47, 50, 51, 48), (48, 51, 52, 49), (50, 53, 54, 51), (51, 54, 55, 52), (46, 32, 33, 47), (47, 33, 36, 50), (50, 36, 39, 53), (53, 39, 40, 54), (54, 40, 41, 55), (55, 41, 38, 52), (52, 38, 35, 49), (3, 28, 32, 7), (7, 32, 46, 21), (21, 46, 42, 17), (60, 56, 57, 61), (61, 57, 58, 62), (62, 58, 59, 63), (64, 61, 62, 65), (65, 62, 63, 66), (67, 64, 65, 68), (68, 65, 66, 69), (70, 74, 75, 71), (71, 75, 76, 72), (72, 76, 77, 73), (75, 78, 79, 76), (76, 79, 80, 77), (78, 81, 82, 79), (79, 82, 83, 80), (74, 60, 61, 75), (75, 61, 64, 78), (78, 64, 67, 81), (81, 67, 68, 82), (82, 68, 69, 83), (83, 69, 66, 80), (80, 66, 63, 77), (31, 56, 60, 35), (35, 60, 74, 49), (49, 74, 70, 45), (88, 84, 85, 89), (89, 85, 86, 90), (90, 86, 87, 91), (92, 89, 90, 93), (93, 90, 91, 94), (95, 92, 93, 96), (96, 93, 94, 97), (98, 102, 103, 99), (99, 103, 104, 100), (100, 104, 105, 101), (103, 106, 107, 104), (104, 107, 108, 105), (106, 109, 110, 107), (107, 110, 111, 108), (102, 88, 89, 103), (103, 89, 92, 106), (106, 92, 95, 109), (109, 95, 96, 110), (110, 96, 97, 111), (111, 97, 94, 108), (108, 94, 91, 105), (59, 84, 88, 63), (63, 88, 102, 77), (77, 102, 98, 73), (116, 112, 113, 117), (117, 113, 114, 118), (118, 114, 115, 119), (120, 117, 118, 121), (121, 118, 119, 122), (123, 120, 121, 124), (124, 121, 122, 125), (126, 130, 131, 127), (127, 131, 132, 128), (128, 132, 133, 129), (131, 134, 135, 132), (132, 135, 136, 133), (134, 137, 138, 135), (135, 138, 139, 136), (130, 116, 117, 131), (131, 117, 120, 134), (134, 120, 123, 137), (137, 123, 124, 138), (138, 124, 125, 139), (139, 125, 122, 136), (136, 122, 119, 133), (87, 112, 116, 91), (91, 116, 130, 105), (105, 130, 126, 101), (144, 140, 141, 145), (145, 141, 142, 146), (146, 142, 143, 147), (148, 145, 146, 149), (149, 146, 147, 150), (151, 148, 149, 152), (152, 149, 150, 153), (154, 158, 159, 155), (155, 159, 160, 156), (156, 160, 161, 157), (159, 162, 163, 160), (160, 163, 164, 161), (162, 165, 166, 163), (163, 166, 167, 164), (158, 144, 145, 159), (159, 145, 148, 162), (162, 148, 151, 165), (165, 151, 152, 166), (166, 152, 153, 167), (167, 153, 150, 164), (164, 150, 147, 161), (115, 140, 144, 119), (119, 144, 158, 133), (133, 158, 154, 129), (172, 168, 169, 173), (173, 169, 170, 174), (174, 170, 171, 175), (176, 173, 174, 177), (177, 174, 175, 178), (179, 176, 177, 180), (180, 177, 178, 181), (182, 186, 187, 183), (183, 187, 188, 184), (184, 188, 189, 185), (187, 190, 191, 188), (188, 191, 192, 189), (190, 193, 194, 191), (191, 194, 195, 192), (186, 172, 173, 187), (187, 173, 176, 190), (190, 176, 179, 193), (193, 179, 180, 194), (194, 180, 181, 195), (195, 181, 178, 192), (192, 178, 175, 189), (143, 168, 172, 147), (147, 172, 186, 161), (161, 186, 182, 157), (200, 196, 197, 201), (201, 197, 198, 202), (202, 198, 199, 203), (204, 201, 202, 205), (205, 202, 203, 206), (207, 204, 205, 208), (208, 205, 206, 209), (210, 214, 215, 211), (211, 215, 216, 212), (212, 216, 217, 213), (215, 218, 219, 216), (216, 219, 220, 217), (218, 221, 222, 219), (219, 222, 223, 220), (214, 200, 201, 215), (215, 201, 204, 218), (218, 204, 207, 221), (221, 207, 208, 222), (222, 208, 209, 223), (223, 209, 206, 220), (220, 206, 203, 217), (171, 196, 200, 175), (175, 200, 214, 189), (189, 214, 210, 185), (228, 224, 225, 229), (229, 225, 226, 230), (230, 226, 227, 231), (232, 229, 230, 233), (233, 230, 231, 234), (235, 232, 233, 236), (236, 233, 234, 237), (238, 242, 243, 239), (239, 243, 244, 240), (240, 244, 245, 241), (243, 246, 247, 244), (244, 247, 248, 245), (246, 249, 250, 247), (247, 250, 251, 248), (242, 228, 229, 243), (243, 229, 232, 246), (246, 232, 235, 249), (249, 235, 236, 250), (250, 236, 237, 251), (251, 237, 234, 248), (248, 234, 231, 245), (199, 224, 228, 203), (203, 228, 242, 217), (217, 242, 238, 213), (256, 252, 253, 257), (257, 253, 254, 258), (258, 254, 255, 259), (260, 257, 258, 261), (261, 258, 259, 262), (263, 260, 261, 264), (264, 261, 262, 265), (266, 270, 271, 267), (267, 271, 272, 268), (268, 272, 273, 269), (271, 274, 275, 272), (272, 275, 276, 273), (274, 277, 278, 275), (275, 278, 279, 276), (270, 256, 257, 271), (271, 257, 260, 274), (274, 260, 263, 277), (277, 263, 264, 278), (278, 264, 265, 279), (279, 265, 262, 276), (276, 262, 259, 273), (227, 252, 256, 231), (231, 256, 270, 245), (245, 270, 266, 241), (284, 280, 281, 285), (285, 281, 282, 286), (286, 282, 283, 287), (288, 285, 286, 289), (289, 286, 287, 290), (291, 288, 289, 292), (292, 289, 290, 293), (294, 298, 299, 295), (295, 299, 300, 296), (296, 300, 301, 297), (299, 302, 303, 300), (300, 303, 304, 301), (302, 305, 306, 303), (303, 306, 307, 304), (298, 284, 285, 299), (299, 285, 288, 302), (302, 288, 291, 305), (305, 291, 292, 306), (306, 292, 293, 307), (307, 293, 290, 304), (304, 290, 287, 301), (255, 280, 284, 259), (259, 284, 298, 273), (273, 298, 294, 269), (312, 308, 309, 313), (313, 309, 310, 314), (314, 310, 311, 315), (316, 313, 314, 317), (317, 314, 315, 318), (319, 316, 317, 320), (320, 317, 318, 321), (322, 326, 327, 323), (323, 327, 328, 324), (324, 328, 329, 325), (327, 330, 331, 328), (328, 331, 332, 329), (330, 333, 334, 331), (331, 334, 335, 332), (326, 312, 313, 327), (327, 313, 316, 330), (330, 316, 319, 333), (333, 319, 320, 334), (334, 320, 321, 335), (335, 321, 318, 332), (332, 318, 315, 329), (283, 308, 312, 287), (287, 312, 326, 301), (301, 326, 322, 297), (311, 0, 4, 315), (315, 4, 18, 329), (329, 18, 14, 325)])
me_gear_001.polygons.foreach_set('use_smooth', [True] * 288)
me_gear_001.materials.append(mat_yellow)
me_gear_001.use_remesh_preserve_volume = False
me_gear_001.use_remesh_preserve_attributes = False
me_gear_001.use_mirror_vertex_groups = False
me_gear_001.update()
me_gear = bpy.data.meshes.new('Gear')
me_gear.from_pydata([(0.7, 0.0, -0.2), (0.694, 0.09137, -0.2), (0.6761, 0.1812, -0.2), (0.6467, 0.2679, -0.2), (0.9, 0.0, -0.2), (0.8923, 0.1175, -0.2), (0.8693, 0.2329, -0.2), (0.8315, 0.3444, -0.2), (0.9914, 0.1305, -0.2), (0.9659, 0.2588, -0.2), (0.9239, 0.3827, -0.2), (1.085, 0.1796, -0.2), (1.063, 0.2847, -0.2), (1.03, 0.3871, -0.2), (0.7, 0.0, 0.2), (0.694, 0.09137, 0.2), (0.6761, 0.1812, 0.2), (0.6467, 0.2679, 0.2), (0.9, 0.0, 0.2), (0.8923, 0.1175, 0.2), (0.8693, 0.2329, 0.2), (0.8315, 0.3444, 0.2), (0.9914, 0.1305, 0.2), (0.9659, 0.2588, 0.2), (0.9239, 0.3827, 0.2), (1.085, 0.1796, 0.2), (1.063, 0.2847, 0.2), (1.03, 0.3871, 0.2), (0.6062, 0.35, -0.2), (0.5553, 0.4261, -0.2), (0.495, 0.495, -0.2), (0.4261, 0.5553, -0.2), (0.7794, 0.45, -0.2), (0.714, 0.5479, -0.2), (0.6364, 0.6364, -0.2), (0.5479, 0.714, -0.2), (0.7934, 0.6088, -0.2), (0.7071, 0.7071, -0.2), (0.6088, 0.7934, -0.2), (0.8501, 0.6981, -0.2), (0.7778, 0.7778, -0.2), (0.6981, 0.8501, -0.2), (0.6062, 0.35, 0.2), (0.5553, 0.4261, 0.2), (0.495, 0.495, 0.2), (0.4261, 0.5553, 0.2), (0.7794, 0.45, 0.2), (0.714, 0.5479, 0.2), (0.6364, 0.6364, 0.2), (0.5479, 0.714, 0.2), (0.7934, 0.6088, 0.2), (0.7071, 0.7071, 0.2), (0.6088, 0.7934, 0.2), (0.8501, 0.6981, 0.2), (0.7778, 0.7778, 0.2), (0.6981, 0.8501, 0.2), (0.35, 0.6062, -0.2), (0.2679, 0.6467, -0.2), (0.1812, 0.6761, -0.2), (0.09137, 0.694, -0.2), (0.45, 0.7794, -0.2), (0.3444, 0.8315, -0.2), (0.2329, 0.8693, -0.2), (0.1175, 0.8923, -0.2), (0.3827, 0.9239, -0.2), (0.2588, 0.9659, -0.2), (0.1305, 0.9914, -0.2), (0.3871, 1.03, -0.2), (0.2847, 1.063, -0.2), (0.1796, 1.085, -0.2), (0.35, 0.6062, 0.2), (0.2679, 0.6467, 0.2), (0.1812, 0.6761, 0.2), (0.09137, 0.694, 0.2), (0.45, 0.7794, 0.2), (0.3444, 0.8315, 0.2), (0.2329, 0.8693, 0.2), (0.1175, 0.8923, 0.2), (0.3827, 0.9239, 0.2), (0.2588, 0.9659, 0.2), (0.1305, 0.9914, 0.2), (0.3871, 1.03, 0.2), (0.2847, 1.063, 0.2), (0.1796, 1.085, 0.2), (4.286e-17, 0.7, -0.2), (-0.09137, 0.694, -0.2), (-0.1812, 0.6761, -0.2), (-0.2679, 0.6467, -0.2), (5.511e-17, 0.9, -0.2), (-0.1175, 0.8923, -0.2), (-0.2329, 0.8693, -0.2), (-0.3444, 0.8315, -0.2), (-0.1305, 0.9914, -0.2), (-0.2588, 0.9659, -0.2), (-0.3827, 0.9239, -0.2), (-0.1796, 1.085, -0.2), (-0.2847, 1.063, -0.2), (-0.3871, 1.03, -0.2), (4.286e-17, 0.7, 0.2), (-0.09137, 0.694, 0.2), (-0.1812, 0.6761, 0.2), (-0.2679, 0.6467, 0.2), (5.511e-17, 0.9, 0.2), (-0.1175, 0.8923, 0.2), (-0.2329, 0.8693, 0.2), (-0.3444, 0.8315, 0.2), (-0.1305, 0.9914, 0.2), (-0.2588, 0.9659, 0.2), (-0.3827, 0.9239, 0.2), (-0.1796, 1.085, 0.2), (-0.2847, 1.063, 0.2), (-0.3871, 1.03, 0.2), (-0.35, 0.6062, -0.2), (-0.4261, 0.5553, -0.2), (-0.495, 0.495, -0.2), (-0.5553, 0.4261, -0.2), (-0.45, 0.7794, -0.2), (-0.5479, 0.714, -0.2), (-0.6364, 0.6364, -0.2), (-0.714, 0.5479, -0.2), (-0.6088, 0.7934, -0.2), (-0.7071, 0.7071, -0.2), (-0.7934, 0.6088, -0.2), (-0.6981, 0.8501, -0.2), (-0.7778, 0.7778, -0.2), (-0.8501, 0.6981, -0.2), (-0.35, 0.6062, 0.2), (-0.4261, 0.5553, 0.2), (-0.495, 0.495, 0.2), (-0.5553, 0.4261, 0.2), (-0.45, 0.7794, 0.2), (-0.5479, 0.714, 0.2), (-0.6364, 0.6364, 0.2), (-0.714, 0.5479, 0.2), (-0.6088, 0.7934, 0.2), (-0.7071, 0.7071, 0.2), (-0.7934, 0.6088, 0.2), (-0.6981, 0.8501, 0.2), (-0.7778, 0.7778, 0.2), (-0.8501, 0.6981, 0.2), (-0.6062, 0.35, -0.2), (-0.6467, 0.2679, -0.2), (-0.6761, 0.1812, -0.2), (-0.694, 0.09137, -0.2), (-0.7794, 0.45, -0.2), (-0.8315, 0.3444, -0.2), (-0.8693, 0.2329, -0.2), (-0.8923, 0.1175, -0.2), (-0.9239, 0.3827, -0.2), (-0.9659, 0.2588, -0.2), (-0.9914, 0.1305, -0.2), (-1.03, 0.3871, -0.2), (-1.063, 0.2847, -0.2), (-1.085, 0.1796, -0.2), (-0.6062, 0.35, 0.2), (-0.6467, 0.2679, 0.2), (-0.6761, 0.1812, 0.2), (-0.694, 0.09137, 0.2), (-0.7794, 0.45, 0.2), (-0.8315, 0.3444, 0.2), (-0.8693, 0.2329, 0.2), (-0.8923, 0.1175, 0.2), (-0.9239, 0.3827, 0.2), (-0.9659, 0.2588, 0.2), (-0.9914, 0.1305, 0.2), (-1.03, 0.3871, 0.2), (-1.063, 0.2847, 0.2), (-1.085, 0.1796, 0.2), (-0.7, 8.573e-17, -0.2), (-0.694, -0.09137, -0.2), (-0.6761, -0.1812, -0.2), (-0.6467, -0.2679, -0.2), (-0.9, 1.102e-16, -0.2), (-0.8923, -0.1175, -0.2), (-0.8693, -0.2329, -0.2), (-0.8315, -0.3444, -0.2), (-0.9914, -0.1305, -0.2), (-0.9659, -0.2588, -0.2), (-0.9239, -0.3827, -0.2), (-1.085, -0.1796, -0.2), (-1.063, -0.2847, -0.2), (-1.03, -0.3871, -0.2), (-0.7, 8.573e-17, 0.2), (-0.694, -0.09137, 0.2), (-0.6761, -0.1812, 0.2), (-0.6467, -0.2679, 0.2), (-0.9, 1.102e-16, 0.2), (-0.8923, -0.1175, 0.2), (-0.8693, -0.2329, 0.2), (-0.8315, -0.3444, 0.2), (-0.9914, -0.1305, 0.2), (-0.9659, -0.2588, 0.2), (-0.9239, -0.3827, 0.2), (-1.085, -0.1796, 0.2), (-1.063, -0.2847, 0.2), (-1.03, -0.3871, 0.2), (-0.6062, -0.35, -0.2), (-0.5553, -0.4261, -0.2), (-0.495, -0.495, -0.2), (-0.4261, -0.5553, -0.2), (-0.7794, -0.45, -0.2), (-0.714, -0.5479, -0.2), (-0.6364, -0.6364, -0.2), (-0.5479, -0.714, -0.2), (-0.7934, -0.6088, -0.2), (-0.7071, -0.7071, -0.2), (-0.6088, -0.7934, -0.2), (-0.8501, -0.6981, -0.2), (-0.7778, -0.7778, -0.2), (-0.6981, -0.8501, -0.2), (-0.6062, -0.35, 0.2), (-0.5553, -0.4261, 0.2), (-0.495, -0.495, 0.2), (-0.4261, -0.5553, 0.2), (-0.7794, -0.45, 0.2), (-0.714, -0.5479, 0.2), (-0.6364, -0.6364, 0.2), (-0.5479, -0.714, 0.2), (-0.7934, -0.6088, 0.2), (-0.7071, -0.7071, 0.2), (-0.6088, -0.7934, 0.2), (-0.8501, -0.6981, 0.2), (-0.7778, -0.7778, 0.2), (-0.6981, -0.8501, 0.2), (-0.35, -0.6062, -0.2), (-0.2679, -0.6467, -0.2), (-0.1812, -0.6761, -0.2), (-0.09137, -0.694, -0.2), (-0.45, -0.7794, -0.2), (-0.3444, -0.8315, -0.2), (-0.2329, -0.8693, -0.2), (-0.1175, -0.8923, -0.2), (-0.3827, -0.9239, -0.2), (-0.2588, -0.9659, -0.2), (-0.1305, -0.9914, -0.2), (-0.3871, -1.03, -0.2), (-0.2847, -1.063, -0.2), (-0.1796, -1.085, -0.2), (-0.35, -0.6062, 0.2), (-0.2679, -0.6467, 0.2), (-0.1812, -0.6761, 0.2), (-0.09137, -0.694, 0.2), (-0.45, -0.7794, 0.2), (-0.3444, -0.8315, 0.2), (-0.2329, -0.8693, 0.2), (-0.1175, -0.8923, 0.2), (-0.3827, -0.9239, 0.2), (-0.2588, -0.9659, 0.2), (-0.1305, -0.9914, 0.2), (-0.3871, -1.03, 0.2), (-0.2847, -1.063, 0.2), (-0.1796, -1.085, 0.2), (-1.286e-16, -0.7, -0.2), (0.09137, -0.694, -0.2), (0.1812, -0.6761, -0.2), (0.2679, -0.6467, -0.2), (-1.653e-16, -0.9, -0.2), (0.1175, -0.8923, -0.2), (0.2329, -0.8693, -0.2), (0.3444, -0.8315, -0.2), (0.1305, -0.9914, -0.2), (0.2588, -0.9659, -0.2), (0.3827, -0.9239, -0.2), (0.1796, -1.085, -0.2), (0.2847, -1.063, -0.2), (0.3871, -1.03, -0.2), (-1.286e-16, -0.7, 0.2), (0.09137, -0.694, 0.2), (0.1812, -0.6761, 0.2), (0.2679, -0.6467, 0.2), (-1.653e-16, -0.9, 0.2), (0.1175, -0.8923, 0.2), (0.2329, -0.8693, 0.2), (0.3444, -0.8315, 0.2), (0.1305, -0.9914, 0.2), (0.2588, -0.9659, 0.2), (0.3827, -0.9239, 0.2), (0.1796, -1.085, 0.2), (0.2847, -1.063, 0.2), (0.3871, -1.03, 0.2), (0.35, -0.6062, -0.2), (0.4261, -0.5553, -0.2), (0.495, -0.495, -0.2), (0.5553, -0.4261, -0.2), (0.45, -0.7794, -0.2), (0.5479, -0.714, -0.2), (0.6364, -0.6364, -0.2), (0.714, -0.5479, -0.2), (0.6088, -0.7934, -0.2), (0.7071, -0.7071, -0.2), (0.7934, -0.6088, -0.2), (0.6981, -0.8501, -0.2), (0.7778, -0.7778, -0.2), (0.8501, -0.6981, -0.2), (0.35, -0.6062, 0.2), (0.4261, -0.5553, 0.2), (0.495, -0.495, 0.2), (0.5553, -0.4261, 0.2), (0.45, -0.7794, 0.2), (0.5479, -0.714, 0.2), (0.6364, -0.6364, 0.2), (0.714, -0.5479, 0.2), (0.6088, -0.7934, 0.2), (0.7071, -0.7071, 0.2), (0.7934, -0.6088, 0.2), (0.6981, -0.8501, 0.2), (0.7778, -0.7778, 0.2), (0.8501, -0.6981, 0.2), (0.6062, -0.35, -0.2), (0.6467, -0.2679, -0.2), (0.6761, -0.1812, -0.2), (0.694, -0.09137, -0.2), (0.7794, -0.45, -0.2), (0.8315, -0.3444, -0.2), (0.8693, -0.2329, -0.2), (0.8923, -0.1175, -0.2), (0.9239, -0.3827, -0.2), (0.9659, -0.2588, -0.2), (0.9914, -0.1305, -0.2), (1.03, -0.3871, -0.2), (1.063, -0.2847, -0.2), (1.085, -0.1796, -0.2), (0.6062, -0.35, 0.2), (0.6467, -0.2679, 0.2), (0.6761, -0.1812, 0.2), (0.694, -0.09137, 0.2), (0.7794, -0.45, 0.2), (0.8315, -0.3444, 0.2), (0.8693, -0.2329, 0.2), (0.8923, -0.1175, 0.2), (0.9239, -0.3827, 0.2), (0.9659, -0.2588, 0.2), (0.9914, -0.1305, 0.2), (1.03, -0.3871, 0.2), (1.063, -0.2847, 0.2), (1.085, -0.1796, 0.2)], [], [(4, 0, 1, 5), (5, 1, 2, 6), (6, 2, 3, 7), (8, 5, 6, 9), (9, 6, 7, 10), (11, 8, 9, 12), (12, 9, 10, 13), (14, 18, 19, 15), (15, 19, 20, 16), (16, 20, 21, 17), (19, 22, 23, 20), (20, 23, 24, 21), (22, 25, 26, 23), (23, 26, 27, 24), (18, 4, 5, 19), (19, 5, 8, 22), (22, 8, 11, 25), (25, 11, 12, 26), (26, 12, 13, 27), (27, 13, 10, 24), (24, 10, 7, 21), (32, 28, 29, 33), (33, 29, 30, 34), (34, 30, 31, 35), (36, 33, 34, 37), (37, 34, 35, 38), (39, 36, 37, 40), (40, 37, 38, 41), (42, 46, 47, 43), (43, 47, 48, 44), (44, 48, 49, 45), (47, 50, 51, 48), (48, 51, 52, 49), (50, 53, 54, 51), (51, 54, 55, 52), (46, 32, 33, 47), (47, 33, 36, 50), (50, 36, 39, 53), (53, 39, 40, 54), (54, 40, 41, 55), (55, 41, 38, 52), (52, 38, 35, 49), (3, 28, 32, 7), (7, 32, 46, 21), (21, 46, 42, 17), (60, 56, 57, 61), (61, 57, 58, 62), (62, 58, 59, 63), (64, 61, 62, 65), (65, 62, 63, 66), (67, 64, 65, 68), (68, 65, 66, 69), (70, 74, 75, 71), (71, 75, 76, 72), (72, 76, 77, 73), (75, 78, 79, 76), (76, 79, 80, 77), (78, 81, 82, 79), (79, 82, 83, 80), (74, 60, 61, 75), (75, 61, 64, 78), (78, 64, 67, 81), (81, 67, 68, 82), (82, 68, 69, 83), (83, 69, 66, 80), (80, 66, 63, 77), (31, 56, 60, 35), (35, 60, 74, 49), (49, 74, 70, 45), (88, 84, 85, 89), (89, 85, 86, 90), (90, 86, 87, 91), (92, 89, 90, 93), (93, 90, 91, 94), (95, 92, 93, 96), (96, 93, 94, 97), (98, 102, 103, 99), (99, 103, 104, 100), (100, 104, 105, 101), (103, 106, 107, 104), (104, 107, 108, 105), (106, 109, 110, 107), (107, 110, 111, 108), (102, 88, 89, 103), (103, 89, 92, 106), (106, 92, 95, 109), (109, 95, 96, 110), (110, 96, 97, 111), (111, 97, 94, 108), (108, 94, 91, 105), (59, 84, 88, 63), (63, 88, 102, 77), (77, 102, 98, 73), (116, 112, 113, 117), (117, 113, 114, 118), (118, 114, 115, 119), (120, 117, 118, 121), (121, 118, 119, 122), (123, 120, 121, 124), (124, 121, 122, 125), (126, 130, 131, 127), (127, 131, 132, 128), (128, 132, 133, 129), (131, 134, 135, 132), (132, 135, 136, 133), (134, 137, 138, 135), (135, 138, 139, 136), (130, 116, 117, 131), (131, 117, 120, 134), (134, 120, 123, 137), (137, 123, 124, 138), (138, 124, 125, 139), (139, 125, 122, 136), (136, 122, 119, 133), (87, 112, 116, 91), (91, 116, 130, 105), (105, 130, 126, 101), (144, 140, 141, 145), (145, 141, 142, 146), (146, 142, 143, 147), (148, 145, 146, 149), (149, 146, 147, 150), (151, 148, 149, 152), (152, 149, 150, 153), (154, 158, 159, 155), (155, 159, 160, 156), (156, 160, 161, 157), (159, 162, 163, 160), (160, 163, 164, 161), (162, 165, 166, 163), (163, 166, 167, 164), (158, 144, 145, 159), (159, 145, 148, 162), (162, 148, 151, 165), (165, 151, 152, 166), (166, 152, 153, 167), (167, 153, 150, 164), (164, 150, 147, 161), (115, 140, 144, 119), (119, 144, 158, 133), (133, 158, 154, 129), (172, 168, 169, 173), (173, 169, 170, 174), (174, 170, 171, 175), (176, 173, 174, 177), (177, 174, 175, 178), (179, 176, 177, 180), (180, 177, 178, 181), (182, 186, 187, 183), (183, 187, 188, 184), (184, 188, 189, 185), (187, 190, 191, 188), (188, 191, 192, 189), (190, 193, 194, 191), (191, 194, 195, 192), (186, 172, 173, 187), (187, 173, 176, 190), (190, 176, 179, 193), (193, 179, 180, 194), (194, 180, 181, 195), (195, 181, 178, 192), (192, 178, 175, 189), (143, 168, 172, 147), (147, 172, 186, 161), (161, 186, 182, 157), (200, 196, 197, 201), (201, 197, 198, 202), (202, 198, 199, 203), (204, 201, 202, 205), (205, 202, 203, 206), (207, 204, 205, 208), (208, 205, 206, 209), (210, 214, 215, 211), (211, 215, 216, 212), (212, 216, 217, 213), (215, 218, 219, 216), (216, 219, 220, 217), (218, 221, 222, 219), (219, 222, 223, 220), (214, 200, 201, 215), (215, 201, 204, 218), (218, 204, 207, 221), (221, 207, 208, 222), (222, 208, 209, 223), (223, 209, 206, 220), (220, 206, 203, 217), (171, 196, 200, 175), (175, 200, 214, 189), (189, 214, 210, 185), (228, 224, 225, 229), (229, 225, 226, 230), (230, 226, 227, 231), (232, 229, 230, 233), (233, 230, 231, 234), (235, 232, 233, 236), (236, 233, 234, 237), (238, 242, 243, 239), (239, 243, 244, 240), (240, 244, 245, 241), (243, 246, 247, 244), (244, 247, 248, 245), (246, 249, 250, 247), (247, 250, 251, 248), (242, 228, 229, 243), (243, 229, 232, 246), (246, 232, 235, 249), (249, 235, 236, 250), (250, 236, 237, 251), (251, 237, 234, 248), (248, 234, 231, 245), (199, 224, 228, 203), (203, 228, 242, 217), (217, 242, 238, 213), (256, 252, 253, 257), (257, 253, 254, 258), (258, 254, 255, 259), (260, 257, 258, 261), (261, 258, 259, 262), (263, 260, 261, 264), (264, 261, 262, 265), (266, 270, 271, 267), (267, 271, 272, 268), (268, 272, 273, 269), (271, 274, 275, 272), (272, 275, 276, 273), (274, 277, 278, 275), (275, 278, 279, 276), (270, 256, 257, 271), (271, 257, 260, 274), (274, 260, 263, 277), (277, 263, 264, 278), (278, 264, 265, 279), (279, 265, 262, 276), (276, 262, 259, 273), (227, 252, 256, 231), (231, 256, 270, 245), (245, 270, 266, 241), (284, 280, 281, 285), (285, 281, 282, 286), (286, 282, 283, 287), (288, 285, 286, 289), (289, 286, 287, 290), (291, 288, 289, 292), (292, 289, 290, 293), (294, 298, 299, 295), (295, 299, 300, 296), (296, 300, 301, 297), (299, 302, 303, 300), (300, 303, 304, 301), (302, 305, 306, 303), (303, 306, 307, 304), (298, 284, 285, 299), (299, 285, 288, 302), (302, 288, 291, 305), (305, 291, 292, 306), (306, 292, 293, 307), (307, 293, 290, 304), (304, 290, 287, 301), (255, 280, 284, 259), (259, 284, 298, 273), (273, 298, 294, 269), (312, 308, 309, 313), (313, 309, 310, 314), (314, 310, 311, 315), (316, 313, 314, 317), (317, 314, 315, 318), (319, 316, 317, 320), (320, 317, 318, 321), (322, 326, 327, 323), (323, 327, 328, 324), (324, 328, 329, 325), (327, 330, 331, 328), (328, 331, 332, 329), (330, 333, 334, 331), (331, 334, 335, 332), (326, 312, 313, 327), (327, 313, 316, 330), (330, 316, 319, 333), (333, 319, 320, 334), (334, 320, 321, 335), (335, 321, 318, 332), (332, 318, 315, 329), (283, 308, 312, 287), (287, 312, 326, 301), (301, 326, 322, 297), (311, 0, 4, 315), (315, 4, 18, 329), (329, 18, 14, 325), (227, 226, 225, 224, 199, 198, 197, 196, 171, 170, 169, 168, 143, 142, 141, 140, 115, 114, 113, 112, 87, 86, 85, 84, 59, 58, 57, 56, 31, 30, 29, 28, 3, 2, 1, 0, 311, 310, 309, 308, 283, 282, 281, 280, 255, 254, 253, 252)])
me_gear.polygons.foreach_set('use_smooth', [True] * 289)
me_gear.materials.append(mat_yellow)
me_gear.use_remesh_preserve_volume = False
me_gear.use_remesh_preserve_attributes = False
me_gear.use_mirror_vertex_groups = False
me_gear.update()
me_cylinder_004 = bpy.data.meshes.new('Cylinder.004')
me_cylinder_004.from_pydata([(0.0, 0.0, -1.0), (0.0, 0.0, 1.0), (1.187e-07, 1.0, -1.0), (0.0, 1.0, 1.0), (1.192e-07, 0.9808, -1.0), (0.1951, 0.9808, 1.0), (1.192e-07, 0.9239, -1.0), (0.3827, 0.9239, 1.0), (1.192e-07, 0.8315, -1.0), (0.5556, 0.8315, 1.0), (1.192e-07, 0.7071, -1.0), (0.7071, 0.7071, 1.0), (1.192e-07, 0.5556, -1.0), (0.8315, 0.5556, 1.0), (1.192e-07, 0.3827, -1.0), (0.9239, 0.3827, 1.0), (1.192e-07, 0.1951, -1.0), (0.9808, 0.1951, 1.0), (1.192e-07, 7.55e-08, -1.0), (1.0, 7.55e-08, 1.0), (1.192e-07, -0.1951, -1.0), (0.9808, -0.1951, 1.0), (1.192e-07, -0.3827, -1.0), (0.9239, -0.3827, 1.0), (1.192e-07, -0.5556, -1.0), (0.8315, -0.5556, 1.0), (1.192e-07, -0.7071, -1.0), (0.7071, -0.7071, 1.0), (1.192e-07, -0.8315, -1.0), (0.5556, -0.8315, 1.0), (1.192e-07, -0.9239, -1.0), (0.3827, -0.9239, 1.0), (1.192e-07, -0.9808, -1.0), (0.1951, -0.9808, 1.0), (1.187e-07, -1.0, -1.0), (-3.258e-07, -1.0, 1.0), (1.192e-07, -0.9808, -1.0), (-0.1951, -0.9808, 1.0), (1.192e-07, -0.9239, -1.0), (-0.3827, -0.9239, 1.0), (1.192e-07, -0.8315, -1.0), (-0.5556, -0.8315, 1.0), (1.192e-07, -0.7071, -1.0), (-0.7071, -0.7071, 1.0), (1.192e-07, -0.5556, -1.0), (-0.8315, -0.5556, 1.0), (1.192e-07, -0.3827, -1.0), (-0.9239, -0.3827, 1.0), (1.192e-07, -0.1951, -1.0), (-0.9808, -0.1951, 1.0), (1.192e-07, 9.656e-07, -1.0), (-1.0, 9.656e-07, 1.0), (1.192e-07, 0.1951, -1.0), (-0.9808, 0.1951, 1.0), (1.192e-07, 0.3827, -1.0), (-0.9239, 0.3827, 1.0), (1.192e-07, 0.5556, -1.0), (-0.8315, 0.5556, 1.0), (1.192e-07, 0.7071, -1.0), (-0.7071, 0.7071, 1.0), (1.192e-07, 0.8315, -1.0), (-0.5556, 0.8315, 1.0), (1.192e-07, 0.9239, -1.0), (-0.3827, 0.9239, 1.0), (1.192e-07, 0.9808, -1.0), (-0.1951, 0.9808, 1.0), (0.0, 1.0, -0.7462), (0.1951, 0.9808, -0.7462), (0.3827, 0.9239, -0.7462), (0.5556, 0.8315, -0.7462), (0.7071, 0.7071, -0.7462), (0.8315, 0.5556, -0.7462), (0.9239, 0.3827, -0.7462), (0.9808, 0.1951, -0.7462), (1.0, 7.55e-08, -0.7462), (0.9808, -0.1951, -0.7462), (0.9239, -0.3827, -0.7462), (0.8315, -0.5556, -0.7462), (0.7071, -0.7071, -0.7462), (0.5556, -0.8315, -0.7462), (0.3827, -0.9239, -0.7462), (0.1951, -0.9808, -0.7462), (-3.258e-07, -1.0, -0.7462), (-0.1951, -0.9808, -0.7462), (-0.3827, -0.9239, -0.7462), (-0.5556, -0.8315, -0.7462), (-0.7071, -0.7071, -0.7462), (-0.8315, -0.5556, -0.7462), (-0.9239, -0.3827, -0.7462), (-0.9808, -0.1951, -0.7462), (-1.0, 9.656e-07, -0.7462), (-0.9808, 0.1951, -0.7462), (-0.9239, 0.3827, -0.7462), (-0.8315, 0.5556, -0.7462), (-0.7071, 0.7071, -0.7462), (-0.5556, 0.8315, -0.7462), (-0.3827, 0.9239, -0.7462), (-0.1951, 0.9808, -0.7462)], [], [(0, 2, 4), (1, 5, 3), (66, 3, 5, 67), (0, 4, 6), (1, 7, 5), (67, 5, 7, 68), (0, 6, 8), (1, 9, 7), (68, 7, 9, 69), (0, 8, 10), (1, 11, 9), (69, 9, 11, 70), (0, 10, 12), (1, 13, 11), (70, 11, 13, 71), (0, 12, 14), (1, 15, 13), (71, 13, 15, 72), (0, 14, 16), (1, 17, 15), (72, 15, 17, 73), (0, 16, 18), (1, 19, 17), (73, 17, 19, 74), (0, 18, 20), (1, 21, 19), (74, 19, 21, 75), (0, 20, 22), (1, 23, 21), (75, 21, 23, 76), (0, 22, 24), (1, 25, 23), (76, 23, 25, 77), (0, 24, 26), (1, 27, 25), (77, 25, 27, 78), (0, 26, 28), (1, 29, 27), (78, 27, 29, 79), (0, 28, 30), (1, 31, 29), (79, 29, 31, 80), (0, 30, 32), (1, 33, 31), (80, 31, 33, 81), (0, 32, 34), (1, 35, 33), (81, 33, 35, 82), (0, 34, 36), (1, 37, 35), (82, 35, 37, 83), (0, 36, 38), (1, 39, 37), (83, 37, 39, 84), (0, 38, 40), (1, 41, 39), (84, 39, 41, 85), (0, 40, 42), (1, 43, 41), (85, 41, 43, 86), (0, 42, 44), (1, 45, 43), (86, 43, 45, 87), (0, 44, 46), (1, 47, 45), (87, 45, 47, 88), (0, 46, 48), (1, 49, 47), (88, 47, 49, 89), (0, 48, 50), (1, 51, 49), (89, 49, 51, 90), (0, 50, 52), (1, 53, 51), (90, 51, 53, 91), (0, 52, 54), (1, 55, 53), (91, 53, 55, 92), (0, 54, 56), (1, 57, 55), (92, 55, 57, 93), (0, 56, 58), (1, 59, 57), (93, 57, 59, 94), (0, 58, 60), (1, 61, 59), (94, 59, 61, 95), (0, 60, 62), (1, 63, 61), (95, 61, 63, 96), (0, 62, 64), (1, 65, 63), (96, 63, 65, 97), (0, 64, 2), (1, 3, 65), (97, 65, 3, 66), (64, 97, 66, 2), (62, 96, 97, 64), (60, 95, 96, 62), (58, 94, 95, 60), (56, 93, 94, 58), (54, 92, 93, 56), (52, 91, 92, 54), (50, 90, 91, 52), (48, 89, 90, 50), (46, 88, 89, 48), (44, 87, 88, 46), (42, 86, 87, 44), (40, 85, 86, 42), (38, 84, 85, 40), (36, 83, 84, 38), (34, 82, 83, 36), (32, 81, 82, 34), (30, 80, 81, 32), (28, 79, 80, 30), (26, 78, 79, 28), (24, 77, 78, 26), (22, 76, 77, 24), (20, 75, 76, 22), (18, 74, 75, 20), (16, 73, 74, 18), (14, 72, 73, 16), (12, 71, 72, 14), (10, 70, 71, 12), (8, 69, 70, 10), (6, 68, 69, 8), (4, 67, 68, 6), (2, 66, 67, 4)])
me_cylinder_004.polygons.foreach_set('use_smooth', [True] * 128)
me_cylinder_004.materials.append(mat_silver)
me_cylinder_004.use_remesh_preserve_volume = False
me_cylinder_004.use_remesh_preserve_attributes = False
me_cylinder_004.use_mirror_vertex_groups = False
me_cylinder_004.update()
me_cylinder_002 = bpy.data.meshes.new('Cylinder.002')
me_cylinder_002.from_pydata([(0.0, 0.0, -1.0), (0.0, 0.0, 1.0), (0.0, 1.0, -1.0), (0.0, 1.0, 1.0), (0.1951, 0.9808, -1.0), (0.1951, 0.9808, 1.0), (0.3827, 0.9239, -1.0), (0.3827, 0.9239, 1.0), (0.5556, 0.8315, -1.0), (0.5556, 0.8315, 1.0), (0.7071, 0.7071, -1.0), (0.7071, 0.7071, 1.0), (0.8315, 0.5556, -1.0), (0.8315, 0.5556, 1.0), (0.9239, 0.3827, -1.0), (0.9239, 0.3827, 1.0), (0.9808, 0.1951, -1.0), (0.9808, 0.1951, 1.0), (1.0, 7.55e-08, -1.0), (1.0, 7.55e-08, 1.0), (0.9808, -0.1951, -1.0), (0.9808, -0.1951, 1.0), (0.9239, -0.3827, -1.0), (0.9239, -0.3827, 1.0), (0.8315, -0.5556, -1.0), (0.8315, -0.5556, 1.0), (0.7071, -0.7071, -1.0), (0.7071, -0.7071, 1.0), (0.5556, -0.8315, -1.0), (0.5556, -0.8315, 1.0), (0.3827, -0.9239, -1.0), (0.3827, -0.9239, 1.0), (0.1951, -0.9808, -1.0), (0.1951, -0.9808, 1.0), (-3.258e-07, -1.0, -1.0), (-3.258e-07, -1.0, 1.0), (-0.1951, -0.9808, -1.0), (-0.1951, -0.9808, 1.0), (-0.3827, -0.9239, -1.0), (-0.3827, -0.9239, 1.0), (-0.5556, -0.8315, -1.0), (-0.5556, -0.8315, 1.0), (-0.7071, -0.7071, -1.0), (-0.7071, -0.7071, 1.0), (-0.8315, -0.5556, -1.0), (-0.8315, -0.5556, 1.0), (-0.9239, -0.3827, -1.0), (-0.9239, -0.3827, 1.0), (-0.9808, -0.1951, -1.0), (-0.9808, -0.1951, 1.0), (-1.0, 9.656e-07, -1.0), (-1.0, 9.656e-07, 1.0), (-0.9808, 0.1951, -1.0), (-0.9808, 0.1951, 1.0), (-0.9239, 0.3827, -1.0), (-0.9239, 0.3827, 1.0), (-0.8315, 0.5556, -1.0), (-0.8315, 0.5556, 1.0), (-0.7071, 0.7071, -1.0), (-0.7071, 0.7071, 1.0), (-0.5556, 0.8315, -1.0), (-0.5556, 0.8315, 1.0), (-0.3827, 0.9239, -1.0), (-0.3827, 0.9239, 1.0), (-0.1951, 0.9808, -1.0), (-0.1951, 0.9808, 1.0)], [], [(0, 2, 4), (1, 5, 3), (2, 3, 5, 4), (0, 4, 6), (1, 7, 5), (4, 5, 7, 6), (0, 6, 8), (1, 9, 7), (6, 7, 9, 8), (0, 8, 10), (1, 11, 9), (8, 9, 11, 10), (0, 10, 12), (1, 13, 11), (10, 11, 13, 12), (0, 12, 14), (1, 15, 13), (12, 13, 15, 14), (0, 14, 16), (1, 17, 15), (14, 15, 17, 16), (0, 16, 18), (1, 19, 17), (16, 17, 19, 18), (0, 18, 20), (1, 21, 19), (18, 19, 21, 20), (0, 20, 22), (1, 23, 21), (20, 21, 23, 22), (0, 22, 24), (1, 25, 23), (22, 23, 25, 24), (0, 24, 26), (1, 27, 25), (24, 25, 27, 26), (0, 26, 28), (1, 29, 27), (26, 27, 29, 28), (0, 28, 30), (1, 31, 29), (28, 29, 31, 30), (0, 30, 32), (1, 33, 31), (30, 31, 33, 32), (0, 32, 34), (1, 35, 33), (32, 33, 35, 34), (0, 34, 36), (1, 37, 35), (34, 35, 37, 36), (0, 36, 38), (1, 39, 37), (36, 37, 39, 38), (0, 38, 40), (1, 41, 39), (38, 39, 41, 40), (0, 40, 42), (1, 43, 41), (40, 41, 43, 42), (0, 42, 44), (1, 45, 43), (42, 43, 45, 44), (0, 44, 46), (1, 47, 45), (44, 45, 47, 46), (0, 46, 48), (1, 49, 47), (46, 47, 49, 48), (0, 48, 50), (1, 51, 49), (48, 49, 51, 50), (0, 50, 52), (1, 53, 51), (50, 51, 53, 52), (0, 52, 54), (1, 55, 53), (52, 53, 55, 54), (0, 54, 56), (1, 57, 55), (54, 55, 57, 56), (0, 56, 58), (1, 59, 57), (56, 57, 59, 58), (0, 58, 60), (1, 61, 59), (58, 59, 61, 60), (0, 60, 62), (1, 63, 61), (60, 61, 63, 62), (0, 62, 64), (1, 65, 63), (62, 63, 65, 64), (0, 64, 2), (1, 3, 65), (64, 65, 3, 2)])
me_cylinder_002.polygons.foreach_set('use_smooth', [True] * 96)
me_cylinder_002.materials.append(mat_yellow)
me_cylinder_002.use_remesh_preserve_volume = False
me_cylinder_002.use_remesh_preserve_attributes = False
me_cylinder_002.use_mirror_vertex_groups = False
me_cylinder_002.update()

# ---- objects
ob_plane_002 = bpy.data.objects.new('Plane.002', me_plane_003)
ob_cube = bpy.data.objects.new('Cube', me_cube_001)
ob_plane_001 = bpy.data.objects.new('Plane.001', me_plane_001)
ob_plane = bpy.data.objects.new('Plane', me_plane)
ob_cylinder = bpy.data.objects.new('Cylinder', me_cylinder_005)
ob_sphere = bpy.data.objects.new('Sphere', me_sphere)
ob_gear_001 = bpy.data.objects.new('Gear.001', me_gear_001)
ob_gear = bpy.data.objects.new('Gear', me_gear)
ob_cylinder_003 = bpy.data.objects.new('Cylinder.003', me_cylinder_004)
ob_cylinder_001 = bpy.data.objects.new('Cylinder.001', me_cylinder_002)
ob_lamp = bpy.data.objects.new('Lamp', light_lamp)
ob_camera = bpy.data.objects.new('Camera', cam_camera)

# ---- transforms, parenting, visibility, modifiers, constraints
ob_plane_002.location = (1.265, -6.711, 5.322)
ob_plane_002.rotation_euler = (1.603, -0.0, 0.0)
ob_plane_002.scale = (1.471, 1.471, 1.471)
ob_plane_002.lineart.crease_threshold = 0.0
ob_cube.location = (0.0, 1.661, -1.611)
ob_cube.lineart.crease_threshold = 0.0
ob_plane_001.location = (-24.49, -3.473, -2.652)
ob_plane_001.scale = (40.0, 40.0, 40.0)
ob_plane_001.lineart.crease_threshold = 0.0
ob_plane.location = (0.1386, 0.5649, 0.2606)
ob_plane.rotation_euler = (-3.365, 0.7861, -1.385)
ob_plane.scale = (0.6377, 0.05738, 0.6377)
ob_plane.lineart.crease_threshold = 0.0
_m = ob_plane.modifiers.new('Solidify', 'SOLIDIFY')
_m.thickness = 0.05
_m.nonmanifold_thickness_mode = 'FIXED'
_m.nonmanifold_merge_threshold = 0.0003
_m = ob_plane.modifiers.new('Subsurf', 'SUBSURF')
_m.uv_smooth = 'PRESERVE_CORNERS'
_m.levels = 3
_m.render_levels = 3
_m.show_only_control_edges = False
ob_cylinder.location = (0.3429, -0.9471, -1.865)
ob_cylinder.rotation_euler = (-0.7293, 0.1569, 0.3451)
ob_cylinder.scale = (-0.08004, -0.08004, 0.6065)
ob_cylinder.lineart.crease_threshold = 0.0
ob_sphere.location = (-1.381, 0.7038, 0.7129)
ob_sphere.rotation_euler = (2.412, 0.1569, 0.3451)
ob_sphere.scale = (0.2637, 0.2637, 0.2637)
ob_sphere.lineart.crease_threshold = 0.0
_m = ob_sphere.modifiers.new('Subsurf', 'SUBSURF')
_m.uv_smooth = 'PRESERVE_CORNERS'
_m.levels = 3
_m.render_levels = 3
_m.show_only_control_edges = False
ob_gear_001.location = (0.06969, 0.5229, -0.2478)
ob_gear_001.rotation_euler = (-0.7293, 0.1569, 0.3451)
ob_gear_001.scale = (0.2362, 0.2362, 5.107)
ob_gear_001.lineart.crease_threshold = 0.0
_vg = ob_gear_001.vertex_groups.new(name='Tips')
_vg = ob_gear_001.vertex_groups.new(name='Valleys')
ob_gear.location = (0.2337, -0.4216, -1.292)
ob_gear.rotation_euler = (-0.7293, 0.1569, 0.3451)
ob_gear.scale = (0.2362, 0.2362, 1.0)
ob_gear.lineart.crease_threshold = 0.0
_vg = ob_gear.vertex_groups.new(name='Tips')
_vg = ob_gear.vertex_groups.new(name='Valleys')
ob_cylinder_003.location = (0.3665, -1.108, -2.041)
ob_cylinder_003.rotation_euler = (-0.7293, 0.1569, 0.3451)
ob_cylinder_003.scale = (0.04874, 0.04874, 0.8452)
ob_cylinder_003.lineart.crease_threshold = 0.0
ob_cylinder_001.location = (0.2082, -0.2058, -1.052)
ob_cylinder_001.rotation_euler = (-0.7293, 0.1569, 0.3451)
ob_cylinder_001.scale = (-0.1839, -0.1839, -0.1241)
ob_cylinder_001.lineart.crease_threshold = 0.0
ob_lamp.location = (-6.282, 3.384, 2.382)
ob_lamp.rotation_euler = (0.6503, 0.05522, 1.866)
ob_lamp.lock_rotations_4d = False
ob_lamp.empty_display_type = 'ARROWS'
ob_lamp.color = (0.0, 0.0, 0.0, 0.0)
ob_lamp.lineart.crease_threshold = 0.0
ob_camera.location = (8.597, 0.001947, 0.7152)
ob_camera.rotation_euler = (1.368, 0.01176, 1.462)
ob_camera.lock_rotations_4d = False
ob_camera.empty_display_type = 'ARROWS'
ob_camera.color = (0.0, 0.0, 0.0, 0.0)
ob_camera.display_type = 'WIRE'
ob_camera.lineart.crease_threshold = 0.0

# ---- collection membership
col_collection_1.objects.link(ob_plane_002)
col_collection_1.objects.link(ob_cube)
col_collection_1.objects.link(ob_plane_001)
col_collection_1.objects.link(ob_plane)
col_collection_1.objects.link(ob_cylinder)
col_collection_1.objects.link(ob_sphere)
col_collection_1.objects.link(ob_gear_001)
col_collection_1.objects.link(ob_gear)
col_collection_1.objects.link(ob_cylinder_003)
col_collection_1.objects.link(ob_cylinder_001)
col_collection_1.objects.link(ob_lamp)
col_collection_1.objects.link(ob_camera)

# ---- scene / render settings (as saved in the file)
scene.camera = ob_camera
scene.frame_start = 1; scene.frame_end = 250; scene.frame_set(1)
scene.render.engine = 'CYCLES'
scene.render.resolution_percentage = 50
scene.render.dither_intensity = 0.0
scene.cycles.use_denoising = False
scene.cycles.samples = 200
scene.cycles.sampling_pattern = 'TABULATED_SOBOL'
scene.cycles.light_sampling_threshold = 0.0
scene.cycles.use_adaptive_sampling = False
scene.cycles.use_light_tree = False
scene.cycles.blur_glossy = 0.0
scene.cycles.pixel_filter_type = 'GAUSSIAN'
scene.cycles.sample_clamp_indirect = 0.0
scene.view_settings.view_transform = 'Standard'
bpy.context.view_layer.update()
